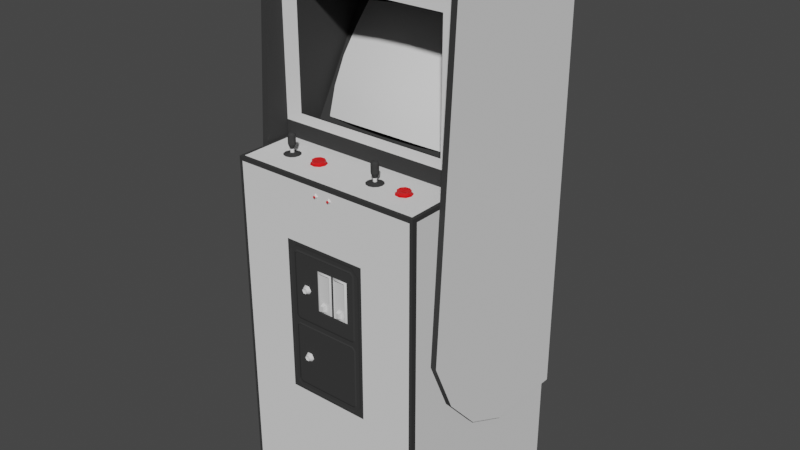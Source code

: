# Source: magic-deniro-70-hor.blend  (saved by Blender 2.93.20; exported with 4.5.12 LTS)
import bpy
from mathutils import Matrix  # noqa: F401  (used for matrix-valued properties, if any)

bpy.ops.wm.read_factory_settings(use_empty=True)
scene = bpy.context.scene
scene.name = 'Scene'

# ---- materials (node trees are filled in below, after node groups)
mat_denirosmagicblack = bpy.data.materials.new('denirosmagicblack')
mat_denirosmagicblack.use_transparent_shadow = False
mat_denirosmagicblack.roughness = 0.864
mat_denirosmagicblack.specular_intensity = 0.1425
mat_deniromagicred = bpy.data.materials.new('deniromagicred')
mat_deniromagicred.use_transparent_shadow = False
mat_deniromagicchrome = bpy.data.materials.new('deniromagicchrome')
mat_deniromagicchrome.use_transparent_shadow = False

# ---- node groups
ng_auto_smooth = bpy.data.node_groups.new('Auto Smooth', 'GeometryNodeTree')
_s = ng_auto_smooth.interface.new_socket(name='Geometry', in_out='OUTPUT', socket_type='NodeSocketGeometry')
_s = ng_auto_smooth.interface.new_socket(name='Geometry', in_out='INPUT', socket_type='NodeSocketGeometry')
_s = ng_auto_smooth.interface.new_socket(name='Angle', in_out='INPUT', socket_type='NodeSocketFloat')
_s.subtype = 'ANGLE'
_s.min_value = 0.0
_s.max_value = 3.142
ng_auto_smooth.is_modifier = True
_N = ng_auto_smooth.nodes; _L = ng_auto_smooth.links
n0 = _N.new('NodeGroupOutput'); n0.name = 'Group Output'; n0.location = (480, -100)
n1 = _N.new('NodeGroupInput'); n1.name = 'Group Input'; n1.location = (-420, -300)
n2 = _N.new('NodeGroupInput'); n2.name = 'Group Input.001'; n2.location = (-60, -100)
n3 = _N.new('GeometryNodeSetShadeSmooth'); n3.name = 'Set Shade Smooth'; n3.location = (120, -100)
n3.domain = 'EDGE'
n4 = _N.new('GeometryNodeSetShadeSmooth'); n4.name = 'Set Shade Smooth.001'; n4.location = (300, -100)
n5 = _N.new('GeometryNodeInputMeshEdgeAngle'); n5.name = 'Edge Angle'; n5.location = (-420, -220)
n6 = _N.new('GeometryNodeInputEdgeSmooth'); n6.name = 'Is Edge Smooth'; n6.location = (-60, -160)
n7 = _N.new('GeometryNodeInputShadeSmooth'); n7.name = 'Is Face Smooth'; n7.location = (-240, -340)
n8 = _N.new('FunctionNodeBooleanMath'); n8.name = 'Boolean Math'; n8.location = (-60, -220)
n9 = _N.new('FunctionNodeCompare'); n9.name = 'Compare'; n9.location = (-240, -180)
n9.operation = 'LESS_EQUAL'
_L.new(n5.outputs[0], n9.inputs[0])
_L.new(n4.outputs[0], n0.inputs[0])
_L.new(n1.outputs[1], n9.inputs[1])
_L.new(n9.outputs[0], n8.inputs[0])
_L.new(n7.outputs[0], n8.inputs[1])
_L.new(n2.outputs[0], n3.inputs[0])
_L.new(n6.outputs[0], n3.inputs[1])
_L.new(n3.outputs[0], n4.inputs[0])
_L.new(n8.outputs[0], n3.inputs[2])
n0.is_active_output = True

# ---- material node trees
mat_denirosmagicblack.use_nodes = True; mat_denirosmagicblack.node_tree.nodes.clear()
_N = mat_denirosmagicblack.node_tree.nodes; _L = mat_denirosmagicblack.node_tree.links
n0 = _N.new('ShaderNodeBsdfPrincipled'); n0.name = 'Principled BSDF'; n0.location = (10, 300)
n0.distribution = 'GGX'
n0.subsurface_method = 'BURLEY'
n0.inputs[0].default_value = (0.03968, 0.03968, 0.03968, 1.0)
n0.inputs[2].default_value = 0.864
n0.inputs[3].default_value = 1.45
n0.inputs[13].default_value = 0.1425
n0.inputs[27].default_value = (0.0, 0.0, 0.0, 1.0)
n0.inputs[28].default_value = 1.0
n1 = _N.new('ShaderNodeOutputMaterial'); n1.name = 'Material Output'; n1.location = (300, 300)
_L.new(n0.outputs[0], n1.inputs[0])
n1.is_active_output = True
mat_deniromagicred.use_nodes = True; mat_deniromagicred.node_tree.nodes.clear()
_N = mat_deniromagicred.node_tree.nodes; _L = mat_deniromagicred.node_tree.links
n0 = _N.new('ShaderNodeBsdfPrincipled'); n0.name = 'Principled BSDF'; n0.location = (10, 300)
n0.distribution = 'GGX'
n0.subsurface_method = 'BURLEY'
n0.inputs[0].default_value = (0.8, 0.0, 0.001717, 1.0)
n0.inputs[3].default_value = 1.45
n0.inputs[27].default_value = (0.0, 0.0, 0.0, 1.0)
n0.inputs[28].default_value = 1.0
n1 = _N.new('ShaderNodeOutputMaterial'); n1.name = 'Material Output'; n1.location = (300, 300)
_L.new(n0.outputs[0], n1.inputs[0])
n1.is_active_output = True
mat_deniromagicchrome.use_nodes = True; mat_deniromagicchrome.node_tree.nodes.clear()
_N = mat_deniromagicchrome.node_tree.nodes; _L = mat_deniromagicchrome.node_tree.links
n0 = _N.new('ShaderNodeBsdfPrincipled'); n0.name = 'Principled BSDF'; n0.location = (10, 300)
n0.distribution = 'GGX'
n0.subsurface_method = 'BURLEY'
n0.inputs[2].default_value = 0.05
n0.inputs[3].default_value = 1.45
n0.inputs[13].default_value = 0.95
n0.inputs[27].default_value = (0.0, 0.0, 0.0, 1.0)
n0.inputs[28].default_value = 1.0
n1 = _N.new('ShaderNodeOutputMaterial'); n1.name = 'Material Output'; n1.location = (300, 300)
_L.new(n0.outputs[0], n1.inputs[0])
n1.is_active_output = True

# ---- world
world_world = bpy.data.worlds.new('World'); scene.world = world_world
world_world.use_nodes = True; world_world.node_tree.nodes.clear()
_N = world_world.node_tree.nodes; _L = world_world.node_tree.links
n0 = _N.new('ShaderNodeOutputWorld'); n0.name = 'World Output'; n0.location = (300, 300)
n1 = _N.new('ShaderNodeBackground'); n1.name = 'Background'; n1.location = (10, 300)
n1.inputs[0].default_value = (0.05088, 0.05088, 0.05088, 1.0)
_L.new(n1.outputs[0], n0.inputs[0])
n0.is_active_output = True
world_world.color = (0.05088, 0.05088, 0.05088)
world_world.use_sun_shadow = False
world_world.sun_shadow_jitter_overblur = 0.0

# ---- meshes
me_magic_deniro_70_hor_001 = bpy.data.meshes.new('magic-deniro-70-hor.001')
me_magic_deniro_70_hor_001.from_pydata([(-0.1086, 0.1508, -0.09658), (-0.1136, 0.08197, -0.03779), (-0.0002687, 0.08533, -0.03107), (-0.0002688, -0.06752, 0.06215), (0.114, -0.07088, 0.05627), (0.1156, 0.008063, 0.01344), (-0.0002688, -0.1507, 0.0949), (0.1098, -0.154, 0.08903), (-0.222, 0.07273, -0.05543), (-0.2262, -0.001176, -0.005039), (-0.1153, 0.008063, 0.01344), (0.1081, 0.1508, -0.09658), (-0.0002687, 0.1534, -0.0907), (0.2265, -0.001176, -0.005039), (0.2223, 0.07273, -0.05543), (-0.2237, -0.08012, 0.03779), (-0.1136, -0.07088, 0.05543), (0.224, -0.08012, 0.03779), (-0.0002688, 0.01142, 0.02016), (-0.2153, -0.1624, 0.07139), (-0.1095, -0.154, 0.08903), (0.1131, 0.08197, -0.03695), (0.2156, -0.1624, 0.07139), (-0.2128, 0.1391, -0.1008), (0.2131, 0.1391, -0.1008)], [], [(10, 1, 8, 9), (20, 6, 3, 16), (5, 21, 2, 18), (17, 13, 5, 4), (10, 9, 15, 16), (3, 18, 10, 16), (14, 24, 11, 21), (20, 16, 15, 19), (2, 21, 11, 12), (0, 23, 8, 1), (17, 4, 7, 22), (2, 1, 10, 18), (7, 4, 3, 6), (5, 18, 3, 4), (2, 12, 0, 1), (14, 21, 5, 13)])
me_magic_deniro_70_hor_001.polygons.foreach_set('use_smooth', [True] * 16)
_uv = me_magic_deniro_70_hor_001.uv_layers.new(name='UVMap')
_uv.uv.foreach_set('vector', [0.2524, 0.5, 0.2524, 0.7476, 1.058e-05, 0.7476, 1.058e-05, 0.5, 0.2524, 1.058e-05, 0.5, 1.058e-05, 0.5, 0.2524, 0.2524, 0.2524, 0.7476, 0.5, 0.7476, 0.7476, 0.5, 0.7476, 0.5, 0.5, 1.0, 0.2524, 1.0, 0.5, 0.7476, 0.5, 0.7476, 0.2524, 0.2524, 0.5, 1.058e-05, 0.5, 1.058e-05, 0.2524, 0.2524, 0.2524, 0.5, 0.2524, 0.5, 0.5, 0.2524, 0.5, 0.2524, 0.2524, 1.0, 0.7476, 1.0, 1.0, 0.7476, 1.0, 0.7476, 0.7476, 0.2524, 1.058e-05, 0.2524, 0.2524, 1.058e-05, 0.2524, 1.058e-05, 1.058e-05, 0.5, 0.7476, 0.7476, 0.7476, 0.7476, 1.0, 0.5, 1.0, 0.2524, 1.0, 1.058e-05, 1.0, 1.058e-05, 0.7476, 0.2524, 0.7476, 1.0, 0.2524, 0.7476, 0.2524, 0.7476, 1.058e-05, 1.0, 1.058e-05, 0.5, 0.7476, 0.2524, 0.7476, 0.2524, 0.5, 0.5, 0.5, 0.7476, 1.058e-05, 0.7476, 0.2524, 0.5, 0.2524, 0.5, 1.058e-05, 0.7476, 0.5, 0.5, 0.5, 0.5, 0.2524, 0.7476, 0.2524, 0.5, 0.7476, 0.5, 1.0, 0.2524, 1.0, 0.2524, 0.7476, 1.0, 0.7476, 0.7476, 0.7476, 0.7476, 0.5, 1.0, 0.5])
me_magic_deniro_70_hor_001.use_remesh_fix_poles = True
me_magic_deniro_70_hor_001.use_remesh_preserve_attributes = False
me_magic_deniro_70_hor_001.update()
me_magic_deniro_70_hor_002 = bpy.data.meshes.new('magic-deniro-70-hor.002')
me_magic_deniro_70_hor_002.from_pydata([(-0.3058, 0.132, -2.98e-08), (-0.3058, 0.2672, 0.0), (-0.2495, 0.132, -2.98e-08), (-0.2495, -0.2501, -1.49e-08), (0.2452, 0.132, -2.98e-08), (0.2452, -0.2501, -1.49e-08), (0.309, 0.132, -2.98e-08), (0.309, 0.2672, 0.0), (-0.3058, -0.2812, 2.98e-08), (0.3081, -0.2812, 2.98e-08)], [], [(5, 3, 8, 9), (7, 1, 0, 2, 6), (2, 4, 6), (6, 4, 5, 9), (0, 8, 3, 2)])
me_magic_deniro_70_hor_002.polygons.foreach_set('use_smooth', [True] * 5)
_uv = me_magic_deniro_70_hor_002.uv_layers.new(name='UVMap')
_uv.uv.foreach_set('vector', [0.8962, 0.003006, 0.09117, 0.003006, 0.001008, 0.003006, 0.9992, 0.003006, 0.9992, 0.997, 0.001008, 0.997, 0.001008, 0.003006, 0.09254, 0.003006, 0.9992, 0.003006, 0.09254, 0.003006, 0.8962, 0.003006, 0.9992, 0.003006, 0.9992, 0.003006, 0.8962, 0.003006, 0.8962, 0.003006, 0.9992, 0.003006, 0.001008, 0.003006, 0.001008, 0.003006, 0.09117, 0.003006, 0.09254, 0.003006])
me_magic_deniro_70_hor_002.use_remesh_fix_poles = True
me_magic_deniro_70_hor_002.use_remesh_preserve_attributes = False
me_magic_deniro_70_hor_002.update()
me_magic_deniro_70_hor_003 = bpy.data.meshes.new('magic-deniro-70-hor.003')
me_magic_deniro_70_hor_003.from_pydata([(-0.2948, 0.008381, 0.3217), (-0.3049, -1.751e-05, 0.3049), (-0.3049, 0.6383, 0.2419), (-0.3049, 0.4787, 0.1697), (0.1361, 0.4292, 0.3217), (0.3099, 0.299, -0.3334), (0.3099, 0.299, -0.07559), (-0.3049, -1.754e-05, -0.3334), (0.3284, 1.744, -0.3334), (-0.3242, 0.6383, 0.2419), (0.3284, 1.744, 0.1772), (0.3099, -1.754e-05, -0.3334), (-0.131, 0.9154, 0.3217), (0.2998, 1.1, 0.3217), (0.3099, 1.1, 0.215), (-0.3049, 1.1, 0.3049), (0.2998, 1.113, 0.3116), (-0.3242, 0.299, -0.3334), (-0.3242, 0.299, -0.07559), (0.3284, 0.4787, 0.1697), (-0.2948, 1.114, 0.1319), (-0.3242, 1.744, -0.3334), (-0.3242, 1.744, 0.1772), (-0.131, 0.4292, 0.3217), (0.1361, 0.9154, 0.3217), (-0.2948, 1.1, 0.3217), (0.3284, 0.299, -0.3334), (0.2998, 0.008381, 0.3217), (0.3099, 1.1, 0.3049), (0.3099, -1.751e-05, 0.3049), (0.2998, 1.114, 0.1319), (-0.3049, 0.3628, 0.06299), (-0.3242, 0.3628, 0.06299), (-0.3242, 0.4787, 0.1697), (0.3284, 0.3628, 0.06299), (0.3099, 0.3628, 0.06299), (-0.3049, 0.299, -0.07559), (-0.3049, 0.299, -0.3334), (0.3284, 0.6383, 0.2419), (0.3099, 0.6383, 0.2419), (0.3099, 0.4787, 0.1697), (0.3284, 0.299, -0.07559), (-0.2948, 1.113, 0.3116), (-0.3049, 1.1, 0.215), (-0.3242, 1.709, -0.2984), (-0.3242, 1.709, 0.1442), (-0.3242, 0.334, -0.2984), (-0.3242, 0.334, -0.08326), (-0.3242, 0.3917, 0.04198), (-0.3242, 0.6448, 0.2064), (-0.3242, 0.4983, 0.1401), (0.3284, 1.709, -0.2984), (0.3284, 1.709, 0.1442), (0.3284, 0.3917, 0.04198), (0.3284, 0.334, -0.08326), (0.3284, 0.4983, 0.1401), (0.3284, 0.6448, 0.2064), (0.3284, 0.334, -0.2984)], [], [(14, 28, 29, 11, 5, 6, 35, 40, 39), (30, 20, 42, 16), (4, 23, 0, 27), (45, 44, 46, 47, 48, 50, 49), (52, 56, 55, 53, 54, 57, 51), (27, 13, 25, 0, 23, 12, 24, 4), (15, 43, 2, 3, 31, 36, 37, 7, 1), (44, 45, 22, 21), (47, 46, 17, 18), (46, 44, 21, 17), (48, 47, 18, 32), (45, 49, 9, 22), (49, 50, 33, 9), (50, 48, 32, 33), (52, 51, 8, 10), (54, 53, 34, 41), (53, 55, 19, 34), (56, 52, 10, 38), (57, 54, 41, 26), (51, 57, 26, 8), (55, 56, 38, 19)])
me_magic_deniro_70_hor_003.polygons.foreach_set('use_smooth', [True] * 21)
_uv = me_magic_deniro_70_hor_003.uv_layers.new(name='UVMap')
_uv.uv.foreach_set('vector', [0.9608, 0.0178, 0.9608, 0.0178, 0.9608, 0.0178, 0.9608, 0.0178, 0.9608, 0.0178, 0.9608, 0.0178, 0.9608, 0.0178, 0.9608, 0.0178, 0.9608, 0.0178, 0.9608, 0.0178, 0.9608, 0.0178, 0.9608, 0.0178, 0.9608, 0.0178, 0.9608, 0.0178, 0.9608, 0.0178, 0.9608, 0.0178, 0.9608, 0.0178, 0.9608, 0.0178, 0.9958, 0.6992, 0.02689, 0.9834, 0.009865, 0.6522, 0.04059, 0.4474, 0.1079, 0.2744, 0.2059, 0.1419, 0.9608, 0.9797, 0.2019, 0.8559, 0.1033, 0.7251, 0.03556, 0.5542, 0.004612, 0.3522, 0.02163, 0.02533, 0.9958, 0.3074, 0.9608, 0.0178, 0.9608, 0.0178, 0.9608, 0.0178, 0.9608, 0.0178, 0.9608, 0.0178, 0.9608, 0.0178, 0.9608, 0.0178, 0.9608, 0.0178, 0.9608, 0.0178, 0.9608, 0.0178, 0.9608, 0.0178, 0.9608, 0.0178, 0.9608, 0.0178, 0.9608, 0.0178, 0.9608, 0.0178, 0.9608, 0.0178, 0.9608, 0.0178, 0.9608, 0.0178, 0.9608, 0.0178, 0.9608, 0.0178, 0.9608, 0.0178, 0.9608, 0.0178, 0.9608, 0.0178, 0.9608, 0.0178, 0.9608, 0.0178, 0.9608, 0.0178, 0.9608, 0.0178, 0.9608, 0.0178, 0.9608, 0.0178, 0.9608, 0.0178, 0.9608, 0.0178, 0.9608, 0.0178, 0.9608, 0.0178, 0.9608, 0.0178, 0.9608, 0.0178, 0.9608, 0.0178, 0.9608, 0.0178, 0.9608, 0.0178, 0.9608, 0.0178, 0.9608, 0.0178, 0.9608, 0.0178, 0.9608, 0.0178, 0.9608, 0.0178, 0.9608, 0.0178, 0.9608, 0.0178, 0.9608, 0.0178, 0.9608, 0.0178, 0.9608, 0.0178, 0.9608, 0.0178, 0.9608, 0.0178, 0.9608, 0.0178, 0.9608, 0.0178, 0.9608, 0.0178, 0.9608, 0.0178, 0.9608, 0.0178, 0.9608, 0.0178, 0.9608, 0.0178, 0.9608, 0.0178, 0.9608, 0.0178, 0.9608, 0.0178, 0.9608, 0.0178, 0.9608, 0.0178, 0.9608, 0.0178, 0.9608, 0.0178, 0.9608, 0.0178, 0.9608, 0.0178, 0.9608, 0.0178, 0.9608, 0.0178, 0.9608, 0.0178, 0.9608, 0.0178, 0.9608, 0.0178, 0.9608, 0.0178, 0.9608, 0.0178])
me_magic_deniro_70_hor_003.use_remesh_fix_poles = True
me_magic_deniro_70_hor_003.use_remesh_preserve_attributes = False
me_magic_deniro_70_hor_003.update()
me_magic_deniro_70_hor_004 = bpy.data.meshes.new('magic-deniro-70-hor.004')
me_magic_deniro_70_hor_004.from_pydata([(-0.3049, 0.6383, 0.2419), (-0.3049, 0.4787, 0.1697), (0.3099, 0.299, -0.3334), (0.3099, 0.299, -0.07559), (-0.3242, 0.6383, 0.2419), (0.3284, 1.744, 0.1772), (0.2998, 1.113, 0.3116), (-0.2948, 1.113, 0.2142), (-0.3242, 0.299, -0.3334), (-0.3242, 0.299, -0.07559), (0.3284, 0.4787, 0.1697), (-0.2948, 1.114, 0.1319), (-0.3242, 1.744, 0.1772), (0.3099, 1.731, 0.1781), (0.3099, 1.114, 0.1319), (0.3284, 0.299, -0.3334), (0.3099, 1.113, 0.2142), (0.01764, 0.8432, 0.3233), (0.3284, 1.113, 0.2142), (-0.3049, 1.113, 0.2142), (-0.07895, 1.124, 0.2226), (-0.09826, 1.119, 0.2226), (0.1906, 1.124, 0.2402), (0.2007, 1.119, 0.2226), (0.2998, 1.113, 0.2142), (-0.1176, 1.124, 0.2158), (-0.08315, 1.124, 0.2352), (0.2158, 1.124, 0.21), (0.2041, 1.124, 0.2032), (0.2158, 1.124, 0.2352), (0.2209, 1.124, 0.2226), (0.1906, 1.124, 0.2049), (-0.0949, 1.124, 0.2427), (-0.06467, 0.7752, 0.3259), (-0.06971, 0.5451, 0.3317), (-0.0949, 1.124, 0.2032), (-0.05711, 0.7878, 0.3217), (-0.3049, 0.3628, 0.06299), (-0.3242, 0.3628, 0.06299), (-0.3242, 0.4787, 0.1697), (0.3284, 0.3628, 0.06299), (0.3099, 0.3628, 0.06299), (-0.3049, 0.299, -0.07559), (0.3284, 0.6383, 0.2419), (0.3099, 0.6383, 0.2419), (0.3099, 0.4787, 0.1697), (0.3284, 0.299, -0.07559), (-0.04955, 0.5526, 0.3217), (-0.05711, 0.566, 0.3217), (-0.05543, 0.5526, 0.3317), (-0.06047, 0.5451, 0.3317), (-0.05711, 0.54, 0.3217), (0.2158, 1.116, 0.2352), (-0.1176, 1.124, 0.2293), (-0.1176, 1.116, 0.2158), (-0.1083, 1.124, 0.2402), (-0.3242, 1.113, 0.2142), (-0.06047, 0.7668, 0.3317), (-0.05711, 0.7626, 0.3217), (-0.005039, 0.7315, 0.3242), (-0.00252, 0.7365, 0.3351), (0.05123, 0.7315, 0.3242), (0.05459, 0.7365, 0.3351), (0.1822, 1.116, 0.2158), (0.1822, 1.124, 0.2158), (0.1822, 1.124, 0.2293), (0.2209, 1.116, 0.2226), (0.2158, 1.116, 0.21), (0.2041, 1.116, 0.2032), (-0.08315, 1.124, 0.21), (-0.1083, 1.124, 0.2049), (-0.005039, 0.755, 0.3242), (0.009238, 0.755, 0.3242), (0.006719, 0.7525, 0.3351), (0.006719, 0.7365, 0.3351), (0.05123, 0.755, 0.3242), (0.06635, 0.755, 0.3242), (0.02436, 1.076, 0.3284), (0.02856, 1.072, 0.3284), (-0.01848, 1.08, 0.3284), (-0.01848, 1.072, 0.3284), (-0.05543, 0.7752, 0.3317), (-0.06971, 0.7827, 0.3317), (-0.06047, 0.7827, 0.3317), (-0.07223, 0.566, 0.3217), (-0.07979, 0.5526, 0.3217), (-0.09826, 0.8911, 0.3217), (-0.3049, 1.113, 0.3217), (0.1058, 0.6828, 0.3233), (-0.2948, 1.113, 0.3116), (0.0991, 0.6752, 0.3233), (-0.1083, 1.116, 0.2049), (0.3099, 1.744, 0.1772), (-0.07979, 0.7752, 0.3217), (-0.07223, 0.7626, 0.3217), (-0.02184, 0.8499, 0.3217), (0.02352, 0.8466, 0.3259), (0.02772, 0.7231, 0.3217), (0.02772, 0.8499, 0.3217), (0.01008, 0.7315, 0.3242), (0.06635, 0.7315, 0.3242), (-0.1083, 0.881, 0.3217), (-0.02184, 0.7231, 0.3225), (0.0991, 0.886, 0.3233), (-0.09574, 0.886, 0.3233), (0.1016, 0.8911, 0.3217), (-0.3049, 1.114, 0.1319), (-0.09574, 0.6752, 0.3233), (0.1016, 0.6702, 0.3217), (0.1117, 0.6794, 0.3217), (-0.07223, 0.54, 0.3217), (0.2041, 1.124, 0.2427), (0.03947, 0.7273, 0.3267), (0.08399, 0.8508, 0.3217), (0.08399, 0.7231, 0.3217), (0.03779, 1.076, 0.3217), (-0.01848, 1.067, 0.3217), (-0.01428, 1.076, 0.3259), (-0.009238, 1.076, 0.3217), (0.02856, 1.08, 0.3259), (0.02856, 1.085, 0.3217), (-0.01848, 1.072, 0.3259), (0.02856, 1.072, 0.3259), (0.02016, 1.076, 0.3217), (0.02856, 1.067, 0.3217), (-0.02268, 1.076, 0.3259), (-0.01848, 1.08, 0.3259), (-0.06971, 0.7668, 0.3317), (-0.06467, 0.5526, 0.3259), (-0.1033, 0.8785, 0.3233), (-0.1033, 0.6828, 0.3233), (-0.1083, 0.6794, 0.3217), (0.1058, 0.8785, 0.3233), (0.1117, 0.881, 0.3217), (0.03443, 0.8508, 0.3217), (0.03443, 0.7231, 0.3225), (-0.09826, 0.902, 0.3217), (0.1016, 0.902, 0.3217), (0.1277, 0.881, 0.3225), (-0.09826, 0.9079, 0.3225), (-0.1243, 0.881, 0.3225), (0.1016, 0.907, 0.3225), (0.1277, 0.4636, 0.3225), (0.1226, 0.4636, 0.3217), (0.1016, 0.4426, 0.3217), (-0.1193, 0.4636, 0.3217), (-0.1243, 0.4636, 0.3225), (-0.1193, 0.881, 0.3217), (-0.1041, 0.4644, 0.3233), (-0.1083, 0.4636, 0.3217), (0.1117, 0.4636, 0.3217), (-0.1041, 0.645, 0.3233), (-0.1083, 0.6467, 0.3217), (0.1075, 0.4653, 0.3233), (0.09994, 0.6534, 0.3233), (0.1075, 0.6458, 0.3233), (-0.09826, 0.4375, 0.3225), (-0.09826, 0.4426, 0.3217), (0.1016, 0.4375, 0.3225), (-0.09826, 0.4535, 0.3217), (0.1016, 0.4535, 0.3217), (0.09994, 0.4577, 0.3233), (-0.09658, 0.4577, 0.3233), (0.1117, 0.6467, 0.3217), (0.1016, 0.6568, 0.3217), (-0.09658, 0.6534, 0.3233), (-0.09826, 0.6568, 0.3217), (-0.01848, 1.085, 0.3217), (-0.02772, 1.076, 0.3217), (0.05459, 0.7525, 0.3351), (0.06383, 0.7365, 0.3351), (-0.00252, 0.7525, 0.3351), (0.06383, 0.7525, 0.3351), (-0.07391, 0.5526, 0.3317), (-0.06971, 0.561, 0.3317), (-0.07391, 0.7752, 0.3317), (-0.07223, 0.7878, 0.3217), (-0.06047, 0.561, 0.3317), (-0.04955, 0.7752, 0.3217), (-0.0168, 0.8457, 0.3259), (-0.01176, 0.7307, 0.325), (0.22, 1.114, 0.2385), (0.2049, 1.114, 0.2469), (0.1906, 1.116, 0.2049), (0.2049, 1.114, 0.1982), (0.22, 1.114, 0.2066), (-0.07979, 1.114, 0.2385), (-0.07391, 1.114, 0.2226), (-0.07895, 1.116, 0.2226), (-0.08315, 1.116, 0.21), (0.2041, 1.116, 0.2427), (0.1906, 1.116, 0.2402), (0.1881, 1.114, 0.2444), (0.1772, 1.114, 0.231), (-0.0949, 1.116, 0.2427), (-0.1083, 1.116, 0.2402), (-0.1109, 1.114, 0.2444), (-0.1218, 1.114, 0.231), (-0.08315, 1.116, 0.2352), (-0.09406, 1.114, 0.2469), (0.1881, 1.114, 0.2016), (0.1822, 1.116, 0.2293), (0.1772, 1.114, 0.2142), (-0.1176, 1.116, 0.2293), (-0.1218, 1.114, 0.2142), (-0.1109, 1.114, 0.2016), (-0.0949, 1.116, 0.2032), (-0.07979, 1.114, 0.2066), (0.2259, 1.114, 0.2226), (-0.09406, 1.114, 0.1982), (-0.01596, 0.7273, 0.3267), (0.02268, 0.7273, 0.3259), (0.01848, 0.7307, 0.325), (-0.01092, 0.8432, 0.3242), (0.07895, 0.8466, 0.3259), (0.04451, 0.8432, 0.3242), (-0.01428, 1.076, 0.3284), (0.02856, 1.08, 0.3284), (0.03359, 1.076, 0.3259), (0.03359, 1.076, 0.3284), (0.02436, 1.076, 0.3259), (-0.02268, 1.076, 0.3284), (0.03947, 0.8466, 0.3259), (0.04367, 0.7307, 0.325), (0.07391, 0.8432, 0.3233), (0.07391, 0.7307, 0.3242), (0.07811, 0.7273, 0.3259), (-0.2948, 0.008381, 0.3217), (-0.3049, -1.751e-05, 0.3049), (0.1361, 0.4292, 0.3217), (-0.3049, -1.754e-05, -0.3334), (0.3284, 1.744, -0.3334), (0.3099, -1.754e-05, -0.3334), (-0.131, 0.9154, 0.3217), (0.2998, 1.1, 0.3217), (0.3099, 1.1, 0.215), (-0.3049, 1.1, 0.215), (-0.3049, 1.1, 0.3049), (-0.3242, 1.744, -0.3334), (-0.3049, -1.751e-05, 0.3217), (-0.3049, 1.712, 0.1319), (-0.2486, 1.479, -0.1293), (-0.131, 0.4292, 0.3217), (0.1361, 0.9154, 0.3217), (-0.2486, 1.576, 0.1319), (-0.2486, 1.194, 0.1319), (0.2461, 1.576, 0.1319), (0.2461, 1.479, -0.1293), (0.2461, 1.194, 0.1319), (0.2461, 1.156, 0.05795), (0.3099, 1.712, 0.1319), (-0.3049, 1.163, 0.1319), (-0.2486, 1.156, 0.05795), (0.3091, 1.163, 0.1319), (-0.2948, 1.1, 0.3217), (0.3099, 1.113, 0.3217), (0.2998, 0.008381, 0.3217), (0.3099, 1.1, 0.3049), (-0.3049, 1.744, -0.3334), (0.3099, -1.751e-05, 0.3217), (-0.3049, 1.744, 0.1772), (0.2998, 1.114, 0.1319), (-0.3049, 0.299, -0.3334), (-0.09826, 0.6702, 0.3217), (-0.3049, 1.731, 0.1781), (0.1226, 0.881, 0.3217), (0.3099, -1.751e-05, 0.3049), (0.3099, 0.299, -0.3334), (0.3099, 1.744, -0.3334), (0.3284, 1.731, 0.178), (-0.3242, 1.1, 0.2149), (0.3284, 1.1, 0.2149), (-0.3242, 1.731, 0.178), (-0.2007, 1.145, 0.2092), (-0.1949, 1.145, 0.2108), (-0.1906, 1.145, 0.215), (-0.189, 1.145, 0.2209), (-0.1906, 1.145, 0.2267), (-0.1949, 1.145, 0.231), (-0.2007, 1.145, 0.2326), (-0.2066, 1.145, 0.231), (-0.2109, 1.145, 0.2267), (-0.2124, 1.145, 0.2209), (-0.2109, 1.145, 0.215), (-0.2066, 1.145, 0.2108), (-0.2007, 1.13, 0.215), (-0.1978, 1.13, 0.2158), (-0.1956, 1.13, 0.2179), (-0.1948, 1.13, 0.2209), (-0.1956, 1.13, 0.2238), (-0.1978, 1.13, 0.226), (-0.2007, 1.13, 0.2268), (-0.2037, 1.13, 0.226), (-0.2059, 1.13, 0.2238), (-0.2067, 1.13, 0.2209), (-0.2059, 1.13, 0.2179), (-0.2037, 1.13, 0.2158), (-0.2007, 1.119, 0.215), (-0.1978, 1.119, 0.2158), (-0.1956, 1.119, 0.2179), (-0.1948, 1.119, 0.2209), (-0.1956, 1.119, 0.2238), (-0.1978, 1.119, 0.226), (-0.2007, 1.119, 0.2268), (-0.2037, 1.119, 0.226), (-0.2059, 1.119, 0.2238), (-0.2067, 1.119, 0.2209), (-0.2059, 1.119, 0.2179), (-0.2037, 1.119, 0.2158), (-0.2007, 1.177, 0.216), (-0.2007, 1.17, 0.2092), (-0.2007, 1.176, 0.2131), (-0.2007, 1.173, 0.2107), (-0.1983, 1.177, 0.2166), (-0.1949, 1.17, 0.2108), (-0.1968, 1.176, 0.2141), (-0.1957, 1.173, 0.2121), (-0.1965, 1.177, 0.2184), (-0.1906, 1.17, 0.215), (-0.194, 1.176, 0.217), (-0.1919, 1.173, 0.2158), (-0.1958, 1.177, 0.2209), (-0.189, 1.17, 0.2209), (-0.1929, 1.176, 0.2209), (-0.1906, 1.173, 0.2209), (-0.1965, 1.177, 0.2233), (-0.1906, 1.17, 0.2267), (-0.194, 1.176, 0.2248), (-0.1919, 1.173, 0.226), (-0.1983, 1.177, 0.2251), (-0.1949, 1.17, 0.231), (-0.1968, 1.176, 0.2277), (-0.1957, 1.173, 0.2297), (-0.2007, 1.177, 0.2258), (-0.2007, 1.17, 0.2326), (-0.2007, 1.176, 0.2287), (-0.2007, 1.173, 0.231), (-0.2032, 1.177, 0.2251), (-0.2066, 1.17, 0.231), (-0.2046, 1.176, 0.2277), (-0.2058, 1.173, 0.2297), (-0.205, 1.177, 0.2233), (-0.2109, 1.17, 0.2267), (-0.2075, 1.176, 0.2248), (-0.2095, 1.173, 0.226), (-0.2057, 1.177, 0.2209), (-0.2124, 1.17, 0.2209), (-0.2085, 1.176, 0.2209), (-0.2109, 1.173, 0.2209), (-0.205, 1.177, 0.2184), (-0.2109, 1.17, 0.215), (-0.2075, 1.176, 0.217), (-0.2095, 1.173, 0.2158), (-0.2032, 1.177, 0.2166), (-0.2066, 1.17, 0.2108), (-0.2046, 1.176, 0.2141), (-0.2058, 1.173, 0.2121), (-0.1909, 1.143, 0.2152), (-0.1951, 1.143, 0.2111), (-0.2106, 1.143, 0.2152), (-0.2121, 1.143, 0.2209), (-0.2106, 1.143, 0.2266), (-0.2064, 1.143, 0.2307), (-0.2007, 1.143, 0.2322), (-0.1951, 1.143, 0.2307), (-0.1909, 1.143, 0.2266), (-0.1894, 1.143, 0.2209), (-0.2007, 1.143, 0.2095), (-0.2064, 1.143, 0.2111), (-0.1952, 1.172, 0.2113), (-0.2007, 1.172, 0.2098), (-0.1912, 1.172, 0.2154), (-0.1897, 1.172, 0.2209), (-0.1912, 1.172, 0.2264), (-0.1952, 1.172, 0.2305), (-0.2007, 1.172, 0.2319), (-0.2063, 1.172, 0.2305), (-0.2103, 1.172, 0.2264), (-0.2118, 1.172, 0.2209), (-0.2103, 1.172, 0.2154), (-0.2063, 1.172, 0.2113), (-0.1962, 1.174, 0.213), (-0.2007, 1.174, 0.2117), (-0.1928, 1.174, 0.2163), (-0.1916, 1.174, 0.2209), (-0.1928, 1.174, 0.2255), (-0.1962, 1.174, 0.2288), (-0.2007, 1.174, 0.23), (-0.2053, 1.174, 0.2288), (-0.2086, 1.174, 0.2255), (-0.2099, 1.174, 0.2209), (-0.2086, 1.174, 0.2163), (-0.2053, 1.174, 0.213), (-0.1974, 1.177, 0.2151), (-0.2007, 1.177, 0.2142), (-0.1949, 1.177, 0.2175), (-0.194, 1.177, 0.2209), (-0.1949, 1.177, 0.2242), (-0.1974, 1.177, 0.2267), (-0.2007, 1.177, 0.2276), (-0.2041, 1.177, 0.2267), (-0.2065, 1.177, 0.2242), (-0.2074, 1.177, 0.2209), (-0.2065, 1.177, 0.2175), (-0.2041, 1.177, 0.2151), (-0.2007, 1.114, 0.1949), (-0.1877, 1.114, 0.1984), (-0.1782, 1.114, 0.2079), (-0.1748, 1.114, 0.2209), (-0.1782, 1.114, 0.2339), (-0.1877, 1.114, 0.2434), (-0.2007, 1.114, 0.2468), (-0.2137, 1.114, 0.2434), (-0.2232, 1.114, 0.2339), (-0.2267, 1.114, 0.2209), (-0.2232, 1.114, 0.2079), (-0.2137, 1.114, 0.1984), (-0.2007, 1.177, 0.2209), (0.1008, 1.145, 0.2092), (0.1066, 1.145, 0.2108), (0.1109, 1.145, 0.215), (0.1125, 1.145, 0.2209), (0.1109, 1.145, 0.2267), (0.1066, 1.145, 0.231), (0.1008, 1.145, 0.2326), (0.09493, 1.145, 0.231), (0.09065, 1.145, 0.2267), (0.08909, 1.145, 0.2209), (0.09065, 1.145, 0.215), (0.09493, 1.145, 0.2108), (0.1008, 1.13, 0.215), (0.1037, 1.13, 0.2158), (0.1059, 1.13, 0.2179), (0.1067, 1.13, 0.2209), (0.1059, 1.13, 0.2238), (0.1037, 1.13, 0.226), (0.1008, 1.13, 0.2268), (0.09782, 1.13, 0.226), (0.09565, 1.13, 0.2238), (0.09486, 1.13, 0.2209), (0.09565, 1.13, 0.2179), (0.09782, 1.13, 0.2158), (0.1008, 1.119, 0.215), (0.1037, 1.119, 0.2158), (0.1059, 1.119, 0.2179), (0.1067, 1.119, 0.2209), (0.1059, 1.119, 0.2238), (0.1037, 1.119, 0.226), (0.1008, 1.119, 0.2268), (0.09782, 1.119, 0.226), (0.09565, 1.119, 0.2238), (0.09486, 1.119, 0.2209), (0.09565, 1.119, 0.2179), (0.09782, 1.119, 0.2158), (0.1008, 1.177, 0.216), (0.1008, 1.17, 0.2092), (0.1008, 1.176, 0.2131), (0.1008, 1.173, 0.2107), (0.1032, 1.177, 0.2166), (0.1066, 1.17, 0.2108), (0.1047, 1.176, 0.2141), (0.1059, 1.173, 0.2121), (0.105, 1.177, 0.2184), (0.1109, 1.17, 0.215), (0.1076, 1.176, 0.217), (0.1096, 1.173, 0.2158), (0.1057, 1.177, 0.2209), (0.1125, 1.17, 0.2209), (0.1086, 1.176, 0.2209), (0.1109, 1.173, 0.2209), (0.105, 1.177, 0.2233), (0.1109, 1.17, 0.2267), (0.1076, 1.176, 0.2248), (0.1096, 1.173, 0.226), (0.1032, 1.177, 0.2251), (0.1066, 1.17, 0.231), (0.1047, 1.176, 0.2277), (0.1059, 1.173, 0.2297), (0.1008, 1.177, 0.2258), (0.1008, 1.17, 0.2326), (0.1008, 1.176, 0.2287), (0.1008, 1.173, 0.231), (0.09832, 1.177, 0.2251), (0.09493, 1.17, 0.231), (0.09687, 1.176, 0.2277), (0.09571, 1.173, 0.2297), (0.09652, 1.177, 0.2233), (0.09065, 1.17, 0.2267), (0.09401, 1.176, 0.2248), (0.092, 1.173, 0.226), (0.09586, 1.177, 0.2209), (0.08909, 1.17, 0.2209), (0.09297, 1.176, 0.2209), (0.09064, 1.173, 0.2209), (0.09652, 1.177, 0.2184), (0.09065, 1.17, 0.215), (0.09401, 1.176, 0.217), (0.092, 1.173, 0.2158), (0.09832, 1.177, 0.2166), (0.09493, 1.17, 0.2108), (0.09687, 1.176, 0.2141), (0.09571, 1.173, 0.2121), (0.1106, 1.143, 0.2152), (0.1065, 1.143, 0.2111), (0.09095, 1.143, 0.2152), (0.08943, 1.143, 0.2209), (0.09095, 1.143, 0.2266), (0.09511, 1.143, 0.2307), (0.1008, 1.143, 0.2322), (0.1065, 1.143, 0.2307), (0.1106, 1.143, 0.2266), (0.1121, 1.143, 0.2209), (0.1008, 1.143, 0.2095), (0.09511, 1.143, 0.2111), (0.1063, 1.172, 0.2113), (0.1008, 1.172, 0.2098), (0.1104, 1.172, 0.2154), (0.1118, 1.172, 0.2209), (0.1104, 1.172, 0.2264), (0.1063, 1.172, 0.2305), (0.1008, 1.172, 0.2319), (0.09526, 1.172, 0.2305), (0.09121, 1.172, 0.2264), (0.08973, 1.172, 0.2209), (0.09121, 1.172, 0.2154), (0.09526, 1.172, 0.2113), (0.1054, 1.174, 0.213), (0.1008, 1.174, 0.2117), (0.1087, 1.174, 0.2163), (0.1099, 1.174, 0.2209), (0.1087, 1.174, 0.2255), (0.1054, 1.174, 0.2288), (0.1008, 1.174, 0.23), (0.09621, 1.174, 0.2288), (0.09287, 1.174, 0.2255), (0.09164, 1.174, 0.2209), (0.09287, 1.174, 0.2163), (0.09621, 1.174, 0.213), (0.1041, 1.177, 0.2151), (0.1008, 1.177, 0.2142), (0.1066, 1.177, 0.2175), (0.1075, 1.177, 0.2209), (0.1066, 1.177, 0.2242), (0.1041, 1.177, 0.2267), (0.1008, 1.177, 0.2276), (0.09743, 1.177, 0.2267), (0.09497, 1.177, 0.2242), (0.09407, 1.177, 0.2209), (0.09497, 1.177, 0.2175), (0.09743, 1.177, 0.2151), (0.1008, 1.114, 0.1949), (0.1138, 1.114, 0.1984), (0.1233, 1.114, 0.2079), (0.1267, 1.114, 0.2209), (0.1233, 1.114, 0.2339), (0.1138, 1.114, 0.2434), (0.1008, 1.114, 0.2468), (0.0878, 1.114, 0.2434), (0.0783, 1.114, 0.2339), (0.07482, 1.114, 0.2209), (0.0783, 1.114, 0.2079), (0.0878, 1.114, 0.1984), (0.1008, 1.177, 0.2209)], [], [(54, 91, 205, 204), (141, 139, 136, 137), (180, 212, 17, 213), (161, 160, 150, 153), (82, 83, 36, 176), (58, 178, 81, 57), (9, 8, 262, 42), (54, 203, 53, 25), (194, 198, 26, 32), (69, 20, 188, 189), (107, 130, 131, 263), (119, 220, 77, 217), (17, 212, 211, 96), (264, 272, 56, 19), (20, 69, 21), (65, 22, 23), (45, 10, 43, 44), (183, 68, 184, 200), (165, 166, 152, 151), (25, 53, 21), (32, 26, 21), (27, 28, 23), (29, 30, 23), (101, 129, 104, 86), (31, 64, 23), (29, 111, 190, 52), (49, 177, 128), (82, 175, 33), (35, 70, 21), (48, 84, 174, 177), (85, 110, 34, 173), (121, 117, 216, 80), (55, 53, 203, 195), (19, 7, 11, 106), (27, 30, 66, 67), (3, 2, 15, 46), (16, 14, 261, 24), (31, 28, 68, 183), (80, 221, 125, 121), (74, 73, 171, 60), (83, 81, 178, 36), (236, 270, 4, 0), (63, 201, 65, 64), (64, 31, 183, 63), (122, 218, 219, 78), (22, 65, 201, 191), (171, 73, 72, 71), (170, 100, 76, 172), (181, 208, 66, 52), (0, 4, 39, 1), (3, 46, 40, 41), (269, 13, 16, 18), (25, 70, 91, 54), (161, 162, 159, 160), (203, 54, 204, 197), (223, 225, 224, 215), (78, 77, 220, 122), (175, 82, 176, 93), (169, 75, 61, 62), (169, 172, 76, 75), (195, 203, 197, 196), (90, 107, 263, 108), (87, 19, 236, 237), (87, 255, 6), (88, 109, 133, 132), (6, 89, 87), (156, 158, 144, 157), (127, 57, 33), (34, 50, 128), (81, 83, 33), (79, 216, 117, 126), (80, 216, 79, 221), (20, 26, 198, 188), (10, 45, 41, 40), (222, 214, 113, 134), (214, 226, 114, 113), (173, 34, 128), (115, 120, 119, 218), (169, 62, 170, 172), (200, 202, 63, 183), (52, 190, 182, 181), (146, 145, 147, 140), (163, 155, 153, 150), (129, 101, 131, 130), (177, 49, 47, 48), (199, 186, 198, 194), (207, 209, 206, 189), (53, 55, 21), (22, 111, 23), (174, 173, 128), (78, 219, 217, 77), (118, 167, 126, 117), (50, 49, 128), (192, 182, 190, 191), (177, 174, 128), (120, 123, 220, 119), (222, 112, 223, 215), (218, 122, 124, 115), (121, 125, 168, 116), (167, 168, 125, 126), (122, 220, 123, 124), (95, 102, 210, 179), (96, 211, 97, 98), (117, 121, 116, 118), (144, 158, 142, 143), (136, 139, 140, 147), (126, 125, 221, 79), (146, 156, 157, 145), (50, 34, 110, 51), (51, 47, 49, 50), (151, 152, 149, 148), (188, 198, 186, 187), (164, 166, 165, 154), (235, 271, 18, 16), (180, 213, 179, 210), (149, 159, 162, 148), (104, 103, 105, 86), (103, 132, 133, 105), (64, 65, 23), (35, 69, 189, 206), (70, 25, 21), (30, 27, 23), (28, 31, 23), (26, 20, 21), (55, 32, 21), (111, 29, 23), (32, 55, 195, 194), (69, 35, 21), (112, 226, 225, 223), (134, 135, 112, 222), (67, 66, 208, 185), (187, 207, 189, 188), (196, 199, 194, 195), (68, 67, 185, 184), (74, 99, 72, 73), (201, 63, 202, 193), (109, 88, 90, 108), (209, 205, 91, 206), (173, 174, 84, 85), (93, 94, 127, 175), (171, 71, 59, 60), (163, 164, 154, 155), (191, 201, 193, 192), (226, 214, 224, 225), (92, 260, 264, 13), (1, 39, 38, 37), (9, 42, 37, 38), (206, 91, 70, 35), (218, 119, 217, 219), (111, 22, 191, 190), (52, 66, 30, 29), (67, 68, 28, 27), (179, 96, 98, 95), (143, 142, 138, 265), (251, 240, 264, 19, 106), (247, 249, 248, 246), (19, 87, 89, 7), (253, 251, 106, 11, 14), (267, 268, 231, 15), (228, 239, 87, 237), (256, 227, 239, 259), (268, 258, 260, 92), (267, 15, 2), (257, 255, 259, 266), (19, 56, 270, 236), (258, 268, 267, 262), (238, 258, 262, 8), (262, 267, 2), (11, 261, 14), (264, 240, 250, 13), (231, 268, 92, 5), (245, 252, 241, 244), (249, 252, 245, 248), (2, 232, 230, 262), (229, 243, 233, 242), (258, 238, 12, 260), (257, 235, 16, 255), (255, 87, 254, 234), (241, 252, 249, 247), (247, 246, 244, 241), (87, 239, 227, 254), (24, 6, 255, 16), (13, 250, 253, 14, 16), (234, 256, 259, 255), (44, 43, 271, 235), (5, 92, 13, 269), (260, 12, 272, 264), (137, 265, 138, 141), (74, 60, 59, 99), (61, 100, 170, 62), (57, 127, 94, 58), (57, 81, 33), (83, 82, 33), (175, 127, 33), (211, 210, 102, 97), (112, 135, 114, 226), (210, 211, 212, 180), (284, 354, 310, 273), (275, 318, 322, 276), (276, 322, 326, 277), (277, 326, 330, 278), (278, 330, 334, 279), (279, 334, 338, 280), (280, 338, 342, 281), (281, 342, 346, 282), (282, 346, 350, 283), (283, 350, 354, 284), (273, 310, 314, 274), (274, 314, 318, 275), (358, 357, 287, 286), (287, 288, 300, 299), (360, 359, 295, 294), (361, 360, 294, 293), (362, 361, 293, 292), (363, 362, 292, 291), (364, 363, 291, 290), (365, 364, 290, 289), (366, 365, 289, 288), (368, 367, 285, 296), (367, 358, 286, 285), (357, 366, 288, 287), (359, 368, 296, 295), (297, 298, 406, 405), (294, 295, 307, 306), (291, 292, 304, 303), (288, 289, 301, 300), (295, 296, 308, 307), (285, 286, 298, 297), (292, 293, 305, 304), (289, 290, 302, 301), (296, 285, 297, 308), (286, 287, 299, 298), (293, 294, 306, 305), (290, 291, 303, 302), (369, 370, 312, 316), (381, 382, 311, 315), (393, 394, 309, 313), (371, 369, 316, 320), (383, 381, 315, 319), (395, 393, 313, 317), (372, 371, 320, 324), (384, 383, 319, 323), (396, 395, 317, 321), (373, 372, 324, 328), (385, 384, 323, 327), (397, 396, 321, 325), (374, 373, 328, 332), (386, 385, 327, 331), (398, 397, 325, 329), (375, 374, 332, 336), (387, 386, 331, 335), (399, 398, 329, 333), (376, 375, 336, 340), (388, 387, 335, 339), (400, 399, 333, 337), (377, 376, 340, 344), (389, 388, 339, 343), (401, 400, 337, 341), (378, 377, 344, 348), (390, 389, 343, 347), (402, 401, 341, 345), (379, 378, 348, 352), (391, 390, 347, 351), (403, 402, 345, 349), (380, 379, 352, 356), (392, 391, 351, 355), (404, 403, 349, 353), (370, 380, 356, 312), (382, 392, 355, 311), (394, 404, 353, 309), (417, 345, 341), (283, 284, 368, 359), (275, 276, 366, 357), (273, 274, 358, 367), (284, 273, 367, 368), (276, 277, 365, 366), (277, 278, 364, 365), (278, 279, 363, 364), (279, 280, 362, 363), (280, 281, 361, 362), (281, 282, 360, 361), (282, 283, 359, 360), (274, 275, 357, 358), (310, 354, 380, 370), (354, 350, 379, 380), (350, 346, 378, 379), (346, 342, 377, 378), (342, 338, 376, 377), (338, 334, 375, 376), (334, 330, 374, 375), (330, 326, 373, 374), (326, 322, 372, 373), (322, 318, 371, 372), (318, 314, 369, 371), (314, 310, 370, 369), (312, 356, 392, 382), (356, 352, 391, 392), (352, 348, 390, 391), (348, 344, 389, 390), (344, 340, 388, 389), (340, 336, 387, 388), (336, 332, 386, 387), (332, 328, 385, 386), (328, 324, 384, 385), (324, 320, 383, 384), (320, 316, 381, 383), (316, 312, 382, 381), (311, 355, 404, 394), (355, 351, 403, 404), (351, 347, 402, 403), (347, 343, 401, 402), (343, 339, 400, 401), (339, 335, 399, 400), (335, 331, 398, 399), (331, 327, 397, 398), (327, 323, 396, 397), (323, 319, 395, 396), (319, 315, 393, 395), (315, 311, 394, 393), (337, 417, 341), (304, 305, 413, 412), (301, 302, 410, 409), (308, 297, 405, 416), (298, 299, 407, 406), (305, 306, 414, 413), (302, 303, 411, 410), (299, 300, 408, 407), (306, 307, 415, 414), (303, 304, 412, 411), (300, 301, 409, 408), (307, 308, 416, 415), (417, 333, 329), (349, 345, 417), (313, 309, 417), (309, 353, 417), (417, 329, 325), (353, 349, 417), (321, 417, 325), (333, 417, 337), (317, 313, 417), (321, 317, 417), (429, 499, 455, 418), (420, 463, 467, 421), (421, 467, 471, 422), (422, 471, 475, 423), (423, 475, 479, 424), (424, 479, 483, 425), (425, 483, 487, 426), (426, 487, 491, 427), (427, 491, 495, 428), (428, 495, 499, 429), (418, 455, 459, 419), (419, 459, 463, 420), (503, 502, 432, 431), (432, 433, 445, 444), (505, 504, 440, 439), (506, 505, 439, 438), (507, 506, 438, 437), (508, 507, 437, 436), (509, 508, 436, 435), (510, 509, 435, 434), (511, 510, 434, 433), (513, 512, 430, 441), (512, 503, 431, 430), (502, 511, 433, 432), (504, 513, 441, 440), (442, 443, 551, 550), (439, 440, 452, 451), (436, 437, 449, 448), (433, 434, 446, 445), (440, 441, 453, 452), (430, 431, 443, 442), (437, 438, 450, 449), (434, 435, 447, 446), (441, 430, 442, 453), (431, 432, 444, 443), (438, 439, 451, 450), (435, 436, 448, 447), (514, 515, 457, 461), (526, 527, 456, 460), (538, 539, 454, 458), (516, 514, 461, 465), (528, 526, 460, 464), (540, 538, 458, 462), (517, 516, 465, 469), (529, 528, 464, 468), (541, 540, 462, 466), (518, 517, 469, 473), (530, 529, 468, 472), (542, 541, 466, 470), (519, 518, 473, 477), (531, 530, 472, 476), (543, 542, 470, 474), (520, 519, 477, 481), (532, 531, 476, 480), (544, 543, 474, 478), (521, 520, 481, 485), (533, 532, 480, 484), (545, 544, 478, 482), (522, 521, 485, 489), (534, 533, 484, 488), (546, 545, 482, 486), (523, 522, 489, 493), (535, 534, 488, 492), (547, 546, 486, 490), (524, 523, 493, 497), (536, 535, 492, 496), (548, 547, 490, 494), (525, 524, 497, 501), (537, 536, 496, 500), (549, 548, 494, 498), (515, 525, 501, 457), (527, 537, 500, 456), (539, 549, 498, 454), (562, 490, 486), (428, 429, 513, 504), (420, 421, 511, 502), (418, 419, 503, 512), (429, 418, 512, 513), (421, 422, 510, 511), (422, 423, 509, 510), (423, 424, 508, 509), (424, 425, 507, 508), (425, 426, 506, 507), (426, 427, 505, 506), (427, 428, 504, 505), (419, 420, 502, 503), (455, 499, 525, 515), (499, 495, 524, 525), (495, 491, 523, 524), (491, 487, 522, 523), (487, 483, 521, 522), (483, 479, 520, 521), (479, 475, 519, 520), (475, 471, 518, 519), (471, 467, 517, 518), (467, 463, 516, 517), (463, 459, 514, 516), (459, 455, 515, 514), (457, 501, 537, 527), (501, 497, 536, 537), (497, 493, 535, 536), (493, 489, 534, 535), (489, 485, 533, 534), (485, 481, 532, 533), (481, 477, 531, 532), (477, 473, 530, 531), (473, 469, 529, 530), (469, 465, 528, 529), (465, 461, 526, 528), (461, 457, 527, 526), (456, 500, 549, 539), (500, 496, 548, 549), (496, 492, 547, 548), (492, 488, 546, 547), (488, 484, 545, 546), (484, 480, 544, 545), (480, 476, 543, 544), (476, 472, 542, 543), (472, 468, 541, 542), (468, 464, 540, 541), (464, 460, 538, 540), (460, 456, 539, 538), (482, 562, 486), (449, 450, 558, 557), (446, 447, 555, 554), (453, 442, 550, 561), (443, 444, 552, 551), (450, 451, 559, 558), (447, 448, 556, 555), (444, 445, 553, 552), (451, 452, 560, 559), (448, 449, 557, 556), (445, 446, 554, 553), (452, 453, 561, 560), (562, 478, 474), (494, 490, 562), (458, 454, 562), (454, 498, 562), (562, 474, 470), (498, 494, 562), (466, 562, 470), (478, 562, 482), (462, 458, 562), (466, 462, 562)])
me_magic_deniro_70_hor_004.polygons.foreach_set('use_smooth', [True] * 485)
me_magic_deniro_70_hor_004.polygons.foreach_set('material_index', [1, 0, 2, 0, 2, 2, 0, 1, 1, 1, 0, 1, 2, 0, 1, 1, 0, 1, 0, 1, 1, 1, 1, 0, 1, 1, 2, 2, 1, 2, 2, 1, 1, 0, 1, 0, 0, 1, 1, 2, 2, 0, 1, 1, 1, 1, 2, 2, 1, 0, 0, 0, 1, 0, 1, 2, 1, 2, 2, 2, 1, 0, 0, 0, 0, 0, 0, 2, 2, 2, 1, 1, 1, 0, 2, 2, 2, 2, 2, 1, 1, 0, 0, 0, 2, 1, 1, 1, 1, 2, 1, 2, 2, 1, 2, 2, 2, 2, 2, 2, 2, 2, 2, 2, 0, 0, 1, 0, 2, 2, 0, 1, 0, 0, 2, 0, 0, 0, 1, 1, 1, 1, 1, 1, 1, 1, 1, 1, 2, 2, 1, 1, 1, 1, 2, 1, 0, 1, 2, 2, 2, 0, 1, 2, 0, 0, 0, 1, 1, 1, 1, 1, 2, 0, 0, 0, 0, 0, 0, 0, 0, 0, 0, 0, 0, 0, 0, 0, 0, 0, 0, 0, 0, 0, 0, 0, 0, 0, 0, 0, 0, 0, 0, 0, 0, 0, 0, 0, 2, 2, 2, 2, 2, 2, 2, 2, 2, 0, 0, 0, 0, 0, 0, 0, 0, 0, 0, 0, 0, 0, 2, 0, 0, 0, 0, 0, 0, 0, 0, 0, 0, 0, 0, 2, 2, 2, 2, 2, 2, 2, 2, 2, 2, 2, 0, 0, 0, 0, 0, 0, 0, 0, 0, 0, 0, 0, 0, 0, 0, 0, 0, 0, 0, 0, 0, 0, 0, 0, 0, 0, 0, 0, 0, 0, 0, 0, 0, 0, 0, 0, 0, 0, 0, 0, 0, 0, 0, 0, 0, 0, 0, 0, 0, 0, 0, 0, 0, 0, 0, 0, 0, 0, 0, 0, 0, 0, 0, 0, 0, 0, 0, 0, 0, 0, 0, 0, 0, 0, 0, 0, 0, 0, 0, 0, 0, 0, 0, 0, 0, 0, 0, 0, 0, 0, 0, 0, 0, 0, 0, 0, 0, 0, 0, 0, 0, 0, 0, 0, 0, 0, 0, 0, 0, 0, 0, 0, 0, 0, 0, 0, 0, 0, 0, 0, 2, 0, 0, 0, 0, 0, 0, 0, 0, 0, 0, 0, 0, 2, 2, 2, 2, 2, 2, 2, 2, 2, 2, 2, 0, 0, 0, 0, 0, 0, 0, 0, 0, 0, 0, 0, 0, 0, 0, 0, 0, 0, 0, 0, 0, 0, 0, 0, 0, 0, 0, 0, 0, 0, 0, 0, 0, 0, 0, 0, 0, 0, 0, 0, 0, 0, 0, 0, 0, 0, 0, 0, 0, 0, 0, 0, 0, 0, 0, 0, 0, 0, 0, 0, 0, 0, 0, 0, 0, 0, 0, 0, 0, 0, 0, 0, 0, 0, 0, 0, 0, 0, 0, 0, 0, 0, 0, 0, 0, 0, 0, 0, 0, 0, 0, 0, 0, 0, 0, 0, 0, 0, 0, 0, 0, 0, 0, 0, 0, 0, 0])
_k = set([(52, 66), (52, 190), (54, 91), (54, 203), (63, 183), (63, 201), (66, 67), (67, 68), (68, 183), (91, 206), (188, 189), (188, 198), (189, 206), (190, 191), (191, 201), (194, 195), (194, 198), (195, 203), (285, 286), (285, 296), (286, 287), (287, 288), (288, 289), (289, 290), (290, 291), (291, 292), (292, 293), (293, 294), (294, 295), (295, 296), (297, 298), (297, 308), (298, 299), (299, 300), (300, 301), (301, 302), (302, 303), (303, 304), (304, 305), (305, 306), (306, 307), (307, 308), (430, 431), (430, 441), (431, 432), (432, 433), (433, 434), (434, 435), (435, 436), (436, 437), (437, 438), (438, 439), (439, 440), (440, 441), (442, 443), (442, 453), (443, 444), (444, 445), (445, 446), (446, 447), (447, 448), (448, 449), (449, 450), (450, 451), (451, 452), (452, 453)])
me_magic_deniro_70_hor_004.attributes.new('sharp_edge', 'BOOLEAN', 'EDGE').data.foreach_set('value', [ (min(e.vertices), max(e.vertices)) in _k for e in me_magic_deniro_70_hor_004.edges])
_uv = me_magic_deniro_70_hor_004.uv_layers.new(name='UVMap')
_uv.uv.foreach_set('vector', [0.185, 0.8722, 0.1829, 0.8782, 0.181, 0.878, 0.1834, 0.871, 0.838, 0.5001, 0.9276, 0.4998, 0.9276, 0.5024, 0.838, 0.5024, 0.4271, 0.8973, 0.4136, 0.8973, 0.4139, 0.8473, 0.4268, 0.8473, 0.2995, 0.8495, 0.2977, 0.8488, 0.3022, 0.8443, 0.3029, 0.8461, 0.393, 0.8927, 0.393, 0.8885, 0.3975, 0.8871, 0.3975, 0.8938, 0.5857, 0.7433, 0.5857, 0.7378, 0.5902, 0.7377, 0.5903, 0.7414, 0.9917, 0.629, 0.9917, 0.7372, 0.983, 0.7372, 0.983, 0.629, 0.5862, 0.6549, 0.5862, 0.649, 0.5896, 0.649, 0.5896, 0.6549, 0.5862, 0.7171, 0.5862, 0.7119, 0.5896, 0.7119, 0.5896, 0.7171, 0.5808, 0.8777, 0.5808, 0.8833, 0.5774, 0.8833, 0.5774, 0.8777, 0.8183, 0.799, 0.8149, 0.7956, 0.8164, 0.7933, 0.8205, 0.7978, 0.5893, 0.8025, 0.5892, 0.8006, 0.5904, 0.8006, 0.5904, 0.8025, 0.4139, 0.8473, 0.4136, 0.8973, 0.4117, 0.8988, 0.4113, 0.8458, 0.5817, 0.007721, 0.5903, 0.007722, 0.5904, 0.2828, 0.5817, 0.2828, 0.213, 0.8847, 0.2078, 0.8818, 0.2147, 0.8762, 0.2297, 0.8696, 0.2353, 0.8672, 0.2353, 0.8763, 0.3059, 0.564, 0.2977, 0.564, 0.2979, 0.494, 0.3062, 0.494, 0.1655, 0.8871, 0.1714, 0.8857, 0.1725, 0.8877, 0.165, 0.8889, 0.3872, 0.9369, 0.3887, 0.9376, 0.3842, 0.9421, 0.3834, 0.9402, 0.2133, 0.8672, 0.2192, 0.8683, 0.2147, 0.8762, 0.2232, 0.8793, 0.2189, 0.8839, 0.2147, 0.8762, 0.2384, 0.8846, 0.2324, 0.8846, 0.2353, 0.8763, 0.2439, 0.8748, 0.2431, 0.8808, 0.2353, 0.8763, 0.7268, 0.7933, 0.728, 0.7955, 0.7246, 0.7989, 0.7223, 0.7978, 0.2275, 0.881, 0.2267, 0.8748, 0.2353, 0.8763, 0.567, 0.8777, 0.5669, 0.883, 0.5635, 0.883, 0.5636, 0.8777, 0.1023, 0.871, 0.1061, 0.8732, 0.1024, 0.8751, 0.09548, 0.8774, 0.09209, 0.8792, 0.09216, 0.8751, 0.2058, 0.8761, 0.2077, 0.8704, 0.2147, 0.8762, 0.5897, 0.8879, 0.5897, 0.8946, 0.5851, 0.8935, 0.5851, 0.8894, 0.5857, 0.782, 0.5857, 0.7765, 0.5902, 0.7788, 0.5902, 0.7821, 0.5893, 0.8097, 0.5892, 0.8079, 0.5904, 0.8079, 0.5904, 0.8097, 0.5897, 0.6441, 0.5896, 0.649, 0.5862, 0.649, 0.5863, 0.6441, 0.8745, 0.9855, 0.8745, 0.981, 0.9114, 0.981, 0.9114, 0.9855, 0.5739, 0.8777, 0.5738, 0.8833, 0.5705, 0.8833, 0.5705, 0.8777, 0.9913, 0.8699, 0.9913, 0.9781, 0.983, 0.9781, 0.983, 0.8699, 0.8745, 0.7122, 0.9114, 0.7122, 0.9114, 0.7167, 0.8745, 0.7167, 0.5896, 0.6971, 0.5896, 0.7031, 0.5862, 0.7031, 0.5862, 0.6971, 0.5904, 0.7915, 0.5904, 0.7934, 0.5892, 0.7934, 0.5893, 0.7915, 0.2267, 0.8952, 0.2267, 0.8881, 0.2309, 0.8881, 0.2309, 0.8952, 0.5903, 0.7343, 0.5902, 0.7377, 0.5857, 0.7378, 0.5857, 0.7321, 0.5817, 0.2884, 0.5904, 0.2884, 0.5905, 0.494, 0.5818, 0.494, 0.5862, 0.6741, 0.5862, 0.6681, 0.5896, 0.6681, 0.5896, 0.6741, 0.5896, 0.6741, 0.5897, 0.6789, 0.5863, 0.6789, 0.5862, 0.6741, 0.2136, 0.892, 0.2138, 0.8944, 0.2127, 0.8947, 0.2126, 0.8924, 0.5897, 0.6632, 0.5896, 0.6681, 0.5862, 0.6681, 0.5863, 0.6632, 0.401, 0.8923, 0.401, 0.8882, 0.4059, 0.8871, 0.4059, 0.8934, 0.3926, 0.8754, 0.3975, 0.8731, 0.3975, 0.8836, 0.3926, 0.8825, 0.1726, 0.8684, 0.1775, 0.8742, 0.1754, 0.875, 0.1714, 0.8705, 0.5818, 0.494, 0.5905, 0.494, 0.5902, 0.564, 0.5815, 0.564, 0.9913, 0.8699, 0.983, 0.8699, 0.983, 0.8024, 0.9913, 0.8024, 0.2978, 0.007722, 0.3061, 0.007721, 0.3062, 0.2828, 0.2979, 0.2828, 0.5896, 0.6549, 0.5897, 0.6597, 0.5863, 0.6597, 0.5862, 0.6549, 0.2995, 0.8495, 0.2995, 0.9369, 0.2977, 0.9376, 0.2977, 0.8488, 0.1902, 0.8692, 0.185, 0.8722, 0.1834, 0.871, 0.1899, 0.8672, 0.5816, 0.845, 0.5681, 0.8449, 0.5681, 0.7949, 0.5812, 0.7949, 0.5904, 0.7988, 0.5904, 0.8006, 0.5892, 0.8006, 0.5893, 0.7988, 0.5902, 0.7523, 0.5903, 0.7558, 0.5857, 0.758, 0.5857, 0.7523, 0.118, 0.8721, 0.1229, 0.871, 0.1229, 0.8815, 0.118, 0.8792, 0.09896, 0.8879, 0.09896, 0.8838, 0.1039, 0.8827, 0.1039, 0.8894, 0.1965, 0.8703, 0.1902, 0.8692, 0.1899, 0.8672, 0.1976, 0.8684, 0.8183, 0.8863, 0.8183, 0.799, 0.8205, 0.7978, 0.8205, 0.8874, 0.9728, 0.4962, 0.9247, 0.4962, 0.925, 0.4906, 0.9653, 0.4906, 0.8263, 0.9855, 0.8263, 0.7122, 0.8308, 0.7167, 0.8149, 0.8893, 0.8164, 0.8919, 0.7268, 0.8919, 0.728, 0.8893, 0.8308, 0.7167, 0.8308, 0.981, 0.8263, 0.9855, 0.9276, 0.7087, 0.838, 0.7088, 0.838, 0.7065, 0.9276, 0.7065, 0.08833, 0.8774, 0.08833, 0.8732, 0.09216, 0.8751, 0.09896, 0.8774, 0.09896, 0.8732, 0.1024, 0.8751, 0.09209, 0.871, 0.09548, 0.8732, 0.09216, 0.8751, 0.5904, 0.806, 0.5904, 0.8079, 0.5892, 0.8079, 0.5893, 0.806, 0.1933, 0.8949, 0.1933, 0.8923, 0.196, 0.8923, 0.196, 0.8949, 0.5808, 0.8833, 0.5808, 0.8889, 0.5774, 0.8889, 0.5774, 0.8833, 0.983, 0.7407, 0.9913, 0.7407, 0.9913, 0.8024, 0.983, 0.8024, 0.5835, 0.7935, 0.5658, 0.7935, 0.5635, 0.7916, 0.5857, 0.7915, 0.5658, 0.7935, 0.5662, 0.8465, 0.5635, 0.8483, 0.5635, 0.7916, 0.1023, 0.8792, 0.09896, 0.8774, 0.1024, 0.8751, 0.1142, 0.8849, 0.1145, 0.8907, 0.1128, 0.8892, 0.1129, 0.8863, 0.2385, 0.8881, 0.2385, 0.8952, 0.2343, 0.8952, 0.2343, 0.8881, 0.165, 0.8889, 0.1585, 0.8853, 0.1604, 0.8838, 0.1655, 0.8871, 0.1714, 0.8705, 0.1653, 0.8691, 0.165, 0.8672, 0.1726, 0.8684, 0.9393, 0.6972, 0.937, 0.6972, 0.937, 0.5117, 0.9393, 0.5117, 0.3842, 0.8443, 0.3838, 0.8462, 0.3029, 0.8461, 0.3022, 0.8443, 0.728, 0.7955, 0.7268, 0.7933, 0.8164, 0.7933, 0.8149, 0.7956, 0.5902, 0.7637, 0.5902, 0.7674, 0.5857, 0.7675, 0.5857, 0.7614, 0.2024, 0.8742, 0.2024, 0.8816, 0.2003, 0.8811, 0.2005, 0.8749, 0.19, 0.8888, 0.1835, 0.8852, 0.1853, 0.8838, 0.1906, 0.8868, 0.2192, 0.8683, 0.2232, 0.8733, 0.2147, 0.8762, 0.2353, 0.8672, 0.2411, 0.8692, 0.2353, 0.8763, 0.1061, 0.8774, 0.1023, 0.8792, 0.1024, 0.8751, 0.1997, 0.8952, 0.1995, 0.8923, 0.2024, 0.8926, 0.2024, 0.8952, 0.08285, 0.8824, 0.08285, 0.8882, 0.08122, 0.8866, 0.08122, 0.8839, 0.09896, 0.8732, 0.1023, 0.871, 0.1024, 0.8751, 0.1584, 0.8709, 0.165, 0.8672, 0.1653, 0.8691, 0.1601, 0.8723, 0.2232, 0.8881, 0.2232, 0.8923, 0.2195, 0.89, 0.1145, 0.8907, 0.1089, 0.8907, 0.1101, 0.8893, 0.1128, 0.8892, 0.5835, 0.7935, 0.5835, 0.8465, 0.5816, 0.845, 0.5812, 0.7949, 0.2138, 0.8944, 0.2136, 0.892, 0.216, 0.8913, 0.216, 0.8956, 0.2084, 0.8922, 0.209, 0.8941, 0.2072, 0.8963, 0.2058, 0.8922, 0.08285, 0.8882, 0.07704, 0.8882, 0.07858, 0.8866, 0.08122, 0.8866, 0.2136, 0.892, 0.2125, 0.8905, 0.2136, 0.8881, 0.216, 0.8913, 0.4316, 0.8443, 0.4316, 0.9006, 0.429, 0.8988, 0.4294, 0.8462, 0.4113, 0.8458, 0.4117, 0.8988, 0.4094, 0.9006, 0.4094, 0.8443, 0.209, 0.8904, 0.2084, 0.8922, 0.2058, 0.8922, 0.2072, 0.8881, 0.838, 0.7065, 0.838, 0.7088, 0.8263, 0.6972, 0.8286, 0.6972, 0.9276, 0.5024, 0.9276, 0.4998, 0.9393, 0.5117, 0.937, 0.5117, 0.5893, 0.7953, 0.5892, 0.7934, 0.5904, 0.7934, 0.5904, 0.7953, 0.9393, 0.6972, 0.9276, 0.7087, 0.9276, 0.7065, 0.937, 0.6972, 0.08833, 0.8879, 0.08833, 0.8838, 0.09334, 0.8827, 0.09334, 0.8894, 0.5857, 0.773, 0.5857, 0.7675, 0.5902, 0.7674, 0.5902, 0.7707, 0.3834, 0.9402, 0.3842, 0.9421, 0.3022, 0.9421, 0.3025, 0.9402, 0.1964, 0.8855, 0.2003, 0.8811, 0.2024, 0.8816, 0.1975, 0.8875, 0.3887, 0.8488, 0.3887, 0.9376, 0.3872, 0.9369, 0.3872, 0.8495, 0.3062, 0.2884, 0.2979, 0.2884, 0.2979, 0.2828, 0.3062, 0.2828, 0.4271, 0.8973, 0.4268, 0.8473, 0.4294, 0.8462, 0.429, 0.8988, 0.3022, 0.9421, 0.2977, 0.9376, 0.2995, 0.9369, 0.3025, 0.9402, 0.7246, 0.7989, 0.7246, 0.8863, 0.7223, 0.8874, 0.7223, 0.7978, 0.7246, 0.8863, 0.728, 0.8893, 0.7268, 0.8919, 0.7223, 0.8874, 0.2267, 0.8748, 0.2297, 0.8696, 0.2353, 0.8763, 0.5896, 0.6883, 0.5896, 0.6936, 0.5862, 0.6936, 0.5862, 0.6883, 0.2077, 0.8704, 0.2133, 0.8672, 0.2147, 0.8762, 0.2431, 0.8808, 0.2384, 0.8846, 0.2353, 0.8763, 0.2324, 0.8846, 0.2275, 0.881, 0.2353, 0.8763, 0.2189, 0.8839, 0.213, 0.8847, 0.2147, 0.8762, 0.2232, 0.8733, 0.2232, 0.8793, 0.2147, 0.8762, 0.2411, 0.8692, 0.2439, 0.8748, 0.2353, 0.8763, 0.5896, 0.7171, 0.5896, 0.7231, 0.5862, 0.7231, 0.5862, 0.7171, 0.2078, 0.8818, 0.2058, 0.8761, 0.2147, 0.8762, 0.5835, 0.8465, 0.5662, 0.8465, 0.5681, 0.8449, 0.5816, 0.845, 0.5857, 0.7915, 0.5857, 0.8483, 0.5835, 0.8465, 0.5835, 0.7935, 0.1753, 0.8811, 0.1754, 0.875, 0.1775, 0.8742, 0.1775, 0.8818, 0.1975, 0.8875, 0.19, 0.8888, 0.1906, 0.8868, 0.1964, 0.8855, 0.1976, 0.8684, 0.2024, 0.8742, 0.2005, 0.8749, 0.1965, 0.8703, 0.1714, 0.8857, 0.1753, 0.8811, 0.1775, 0.8818, 0.1725, 0.8877, 0.1096, 0.8733, 0.1145, 0.871, 0.1145, 0.8815, 0.1096, 0.8804, 0.1583, 0.8782, 0.1604, 0.8838, 0.1585, 0.8853, 0.1559, 0.8782, 0.8164, 0.8919, 0.8149, 0.8893, 0.8183, 0.8863, 0.8205, 0.8874, 0.1835, 0.8852, 0.181, 0.878, 0.1829, 0.8782, 0.1853, 0.8838, 0.5902, 0.7821, 0.5902, 0.7859, 0.5857, 0.7881, 0.5857, 0.782, 0.5857, 0.7523, 0.5857, 0.7468, 0.5903, 0.7487, 0.5902, 0.7523, 0.401, 0.8742, 0.4059, 0.8731, 0.4059, 0.8836, 0.401, 0.8813, 0.3842, 0.8443, 0.3887, 0.8488, 0.3872, 0.8495, 0.3838, 0.8462, 0.1601, 0.8723, 0.1583, 0.8782, 0.1559, 0.8782, 0.1584, 0.8709, 0.5662, 0.8465, 0.5658, 0.7935, 0.5681, 0.7949, 0.5681, 0.8449, 0.3061, 0.001741, 0.5817, 0.001741, 0.5817, 0.007721, 0.3061, 0.007721, 0.983, 0.4998, 0.9917, 0.4998, 0.9917, 0.5615, 0.983, 0.5615, 0.9917, 0.629, 0.983, 0.629, 0.983, 0.5615, 0.9917, 0.5615, 0.5862, 0.6883, 0.5862, 0.6824, 0.5896, 0.6824, 0.5896, 0.6883, 0.5892, 0.8154, 0.5892, 0.8132, 0.5904, 0.8132, 0.5904, 0.8154, 0.5669, 0.883, 0.567, 0.8889, 0.5636, 0.889, 0.5635, 0.883, 0.5705, 0.8889, 0.5705, 0.8833, 0.5738, 0.8833, 0.5739, 0.8889, 0.5862, 0.7084, 0.5862, 0.7031, 0.5896, 0.7031, 0.5896, 0.7084, 0.5862, 0.6383, 0.5862, 0.6204, 0.5881, 0.6185, 0.5881, 0.6406, 0.8286, 0.6972, 0.8263, 0.6972, 0.8263, 0.5117, 0.8286, 0.5117, 0.2587, 0.8983, 0.273, 0.655, 0.2942, 0.6476, 0.2942, 0.9228, 0.2574, 0.9199, 0.5939, 0.957, 0.622, 0.7933, 0.6591, 0.7979, 0.7189, 0.957, 0.8745, 0.9855, 0.8263, 0.9855, 0.8308, 0.981, 0.8745, 0.981, 0.9763, 0.2746, 0.9763, 0.001741, 0.9982, 0.001745, 0.9982, 0.006225, 0.9982, 0.275, 0.2859, 0.6442, 0.2859, 0.00193, 0.2942, 0.001936, 0.2942, 0.6442, 0.9653, 0.001744, 0.9728, 0.001741, 0.9728, 0.4962, 0.9653, 0.4906, 0.5985, 0.4925, 0.865, 0.4925, 0.8695, 0.4962, 0.5939, 0.4963, 0.5939, 0.7816, 0.5939, 0.5083, 0.8228, 0.5083, 0.8228, 0.7816, 0.2539, 0.6511, 0.2539, 0.6511, 0.2539, 0.6511, 0.9137, 0.007354, 0.9212, 0.00176, 0.9212, 0.4962, 0.9137, 0.4962, 0.5817, 0.2828, 0.5904, 0.2828, 0.5904, 0.2884, 0.5817, 0.2884, 0.0104, 0.001746, 0.2859, 0.00193, 0.2859, 0.6442, 0.0104, 0.644, 0.001741, 0.001741, 0.0104, 0.001746, 0.0104, 0.644, 0.001741, 0.644, 0.2539, 0.6511, 0.2539, 0.6511, 0.2539, 0.6511, 0.2539, 0.6476, 0.2539, 0.6476, 0.2539, 0.6476, 0.9373, 0.9855, 0.9149, 0.9855, 0.9149, 0.7122, 0.9373, 0.7122, 0.5939, 0.7898, 0.5939, 0.7816, 0.8228, 0.7816, 0.8228, 0.7898, 0.4949, 0.7962, 0.532, 0.7915, 0.56, 0.9553, 0.4351, 0.9553, 0.9427, 0.9982, 0.9427, 0.7784, 0.9757, 0.7784, 0.9757, 0.9983, 0.4316, 0.8407, 0.2977, 0.8408, 0.2977, 0.5676, 0.4316, 0.5675, 0.1302, 0.8637, 0.1302, 0.6477, 0.2499, 0.6476, 0.2499, 0.8637, 0.5939, 0.5083, 0.5939, 0.4998, 0.8228, 0.4998, 0.8228, 0.5083, 0.9137, 0.007354, 0.8734, 0.007339, 0.873, 0.001741, 0.9212, 0.00176, 0.5939, 0.0018, 0.8695, 0.001741, 0.865, 0.007339, 0.5985, 0.007397, 0.4351, 0.5682, 0.5822, 0.5675, 0.5822, 0.7874, 0.4351, 0.7881, 0.001741, 0.6476, 0.1267, 0.6476, 0.1267, 0.8675, 0.001741, 0.8675, 0.8695, 0.001741, 0.8695, 0.4962, 0.865, 0.4925, 0.865, 0.007339, 0.8745, 0.7167, 0.8308, 0.7167, 0.8263, 0.7122, 0.8745, 0.7122, 0.9795, 0.7749, 0.9583, 0.7675, 0.944, 0.5242, 0.9427, 0.5026, 0.9795, 0.4998, 0.5985, 0.007397, 0.5985, 0.4925, 0.5939, 0.4963, 0.5939, 0.0018, 0.3062, 0.494, 0.2979, 0.494, 0.2979, 0.2884, 0.3062, 0.2884, 0.2978, 0.001741, 0.3061, 0.001741, 0.3061, 0.007721, 0.2978, 0.007722, 0.5817, 0.001741, 0.5903, 0.001741, 0.5903, 0.007722, 0.5817, 0.007721, 0.838, 0.5024, 0.8286, 0.5117, 0.8263, 0.5117, 0.838, 0.5001, 0.5843, 0.883, 0.5843, 0.8788, 0.5897, 0.8777, 0.5897, 0.8844, 0.07112, 0.8824, 0.07112, 0.8891, 0.06575, 0.888, 0.06575, 0.8839, 0.118, 0.8902, 0.118, 0.8861, 0.1229, 0.8849, 0.1229, 0.8917, 0.08833, 0.8732, 0.09209, 0.871, 0.09216, 0.8751, 0.07936, 0.8939, 0.08285, 0.8917, 0.08284, 0.8959, 0.09209, 0.8792, 0.08833, 0.8774, 0.09216, 0.8751, 0.5857, 0.5873, 0.5857, 0.5701, 0.5881, 0.5675, 0.5881, 0.5896, 0.5857, 0.5952, 0.5881, 0.593, 0.5881, 0.6151, 0.5857, 0.6124, 0.429, 0.8988, 0.4117, 0.8988, 0.4136, 0.8973, 0.4271, 0.8973, 0.0143, 0.8849, 0.0143, 0.8737, 0.01691, 0.8738, 0.01691, 0.8849, 0.04635, 0.8849, 0.04635, 0.8737, 0.04897, 0.8738, 0.04897, 0.8849, 0.04897, 0.8849, 0.04897, 0.8738, 0.0516, 0.8737, 0.0516, 0.8849, 0.0516, 0.8849, 0.0516, 0.8737, 0.05355, 0.8737, 0.05355, 0.8848, 0.2474, 0.8811, 0.2474, 0.87, 0.25, 0.87, 0.25, 0.8811, 0.25, 0.8811, 0.25, 0.87, 0.2527, 0.87, 0.2527, 0.8811, 0.4059, 0.8558, 0.4059, 0.8669, 0.404, 0.8669, 0.404, 0.8558, 0.404, 0.8558, 0.404, 0.8669, 0.4014, 0.8669, 0.4014, 0.8558, 0.4014, 0.8558, 0.4014, 0.8669, 0.3987, 0.8669, 0.3987, 0.8558, 0.3987, 0.8558, 0.3987, 0.8669, 0.3969, 0.867, 0.3969, 0.8558, 0.01691, 0.8849, 0.01691, 0.8738, 0.01954, 0.8737, 0.01954, 0.8849, 0.01954, 0.8849, 0.01954, 0.8737, 0.02151, 0.8737, 0.02151, 0.8848, 0.01947, 0.8855, 0.02138, 0.8854, 0.0193, 0.8914, 0.01831, 0.8915, 0.04768, 0.8915, 0.049, 0.8915, 0.049, 0.8964, 0.04768, 0.8964, 0.4014, 0.8551, 0.3988, 0.8552, 0.4001, 0.8492, 0.4014, 0.8492, 0.4039, 0.8552, 0.4014, 0.8551, 0.4014, 0.8492, 0.4027, 0.8492, 0.4058, 0.8552, 0.4039, 0.8552, 0.4027, 0.8492, 0.4037, 0.8492, 0.25, 0.8817, 0.2526, 0.8817, 0.2514, 0.8877, 0.25, 0.8877, 0.2475, 0.8817, 0.25, 0.8817, 0.25, 0.8877, 0.2487, 0.8877, 0.05152, 0.8855, 0.05341, 0.8854, 0.05132, 0.8914, 0.05034, 0.8915, 0.04897, 0.8855, 0.05152, 0.8855, 0.05034, 0.8915, 0.049, 0.8915, 0.01438, 0.8855, 0.01691, 0.8855, 0.01697, 0.8915, 0.01565, 0.8915, 0.01691, 0.8855, 0.01947, 0.8855, 0.01831, 0.8915, 0.01697, 0.8915, 0.04643, 0.8855, 0.04897, 0.8855, 0.049, 0.8915, 0.04768, 0.8915, 0.3988, 0.8552, 0.397, 0.8552, 0.3991, 0.8492, 0.4001, 0.8492, 0.574, 0.8656, 0.5754, 0.8656, 0.5777, 0.8742, 0.5717, 0.8742, 0.4014, 0.8492, 0.4001, 0.8492, 0.4001, 0.8443, 0.4014, 0.8443, 0.25, 0.8877, 0.2514, 0.8877, 0.2514, 0.8926, 0.25, 0.8926, 0.049, 0.8915, 0.05034, 0.8915, 0.05034, 0.8964, 0.049, 0.8964, 0.4001, 0.8492, 0.3991, 0.8492, 0.3991, 0.8443, 0.4001, 0.8443, 0.01697, 0.8915, 0.01831, 0.8915, 0.01831, 0.8964, 0.01697, 0.8964, 0.4037, 0.8492, 0.4027, 0.8492, 0.4027, 0.8443, 0.4037, 0.8443, 0.05034, 0.8915, 0.05132, 0.8914, 0.05132, 0.8963, 0.05034, 0.8964, 0.01565, 0.8915, 0.01697, 0.8915, 0.01697, 0.8964, 0.01565, 0.8964, 0.01831, 0.8915, 0.0193, 0.8914, 0.0193, 0.8963, 0.01831, 0.8964, 0.4027, 0.8492, 0.4014, 0.8492, 0.4014, 0.8443, 0.4027, 0.8443, 0.2487, 0.8877, 0.25, 0.8877, 0.25, 0.8926, 0.2487, 0.8926, 0.01941, 0.8729, 0.01691, 0.8729, 0.01692, 0.8722, 0.01921, 0.8722, 0.019, 0.8716, 0.01693, 0.8716, 0.01695, 0.871, 0.01871, 0.871, 0.08244, 0.8776, 0.08094, 0.878, 0.08094, 0.8772, 0.08204, 0.8769, 0.02126, 0.8728, 0.01941, 0.8729, 0.01921, 0.8722, 0.02092, 0.8721, 0.08446, 0.877, 0.08297, 0.8785, 0.08268, 0.878, 0.08395, 0.8767, 0.08353, 0.8765, 0.08244, 0.8776, 0.08204, 0.8769, 0.08284, 0.8761, 0.04897, 0.8729, 0.0465, 0.8729, 0.04671, 0.8722, 0.04898, 0.8722, 0.04898, 0.8716, 0.04694, 0.8716, 0.04725, 0.871, 0.04899, 0.871, 0.08393, 0.875, 0.08353, 0.8765, 0.08284, 0.8761, 0.08313, 0.875, 0.05146, 0.8729, 0.04897, 0.8729, 0.04898, 0.8722, 0.05126, 0.8722, 0.05104, 0.8716, 0.04898, 0.8716, 0.04899, 0.871, 0.05075, 0.871, 0.08353, 0.8734, 0.08393, 0.875, 0.08313, 0.875, 0.08284, 0.8739, 0.0533, 0.8728, 0.05146, 0.8729, 0.05126, 0.8722, 0.05295, 0.8721, 0.08297, 0.8714, 0.08446, 0.8729, 0.08395, 0.8732, 0.08268, 0.8719, 0.08244, 0.8723, 0.08353, 0.8734, 0.08284, 0.8739, 0.08204, 0.873, 0.25, 0.8691, 0.2476, 0.8691, 0.2478, 0.8684, 0.25, 0.8684, 0.25, 0.8679, 0.248, 0.8678, 0.2483, 0.8672, 0.25, 0.8672, 0.08094, 0.8719, 0.08244, 0.8723, 0.08204, 0.873, 0.08094, 0.8727, 0.2525, 0.8691, 0.25, 0.8691, 0.25, 0.8684, 0.2523, 0.8684, 0.2521, 0.8678, 0.25, 0.8679, 0.25, 0.8672, 0.2518, 0.8672, 0.07945, 0.8723, 0.08094, 0.8719, 0.08094, 0.8727, 0.07985, 0.873, 0.4038, 0.8678, 0.4057, 0.8678, 0.4053, 0.8685, 0.4036, 0.8685, 0.07742, 0.8729, 0.07891, 0.8714, 0.07921, 0.8719, 0.07793, 0.8732, 0.07836, 0.8734, 0.07945, 0.8723, 0.07985, 0.873, 0.07905, 0.8739, 0.4014, 0.8678, 0.4038, 0.8678, 0.4036, 0.8685, 0.4014, 0.8685, 0.4014, 0.869, 0.4034, 0.869, 0.4031, 0.8696, 0.4014, 0.8696, 0.07796, 0.875, 0.07836, 0.8734, 0.07905, 0.8739, 0.07876, 0.875, 0.3989, 0.8678, 0.4014, 0.8678, 0.4014, 0.8685, 0.3991, 0.8685, 0.3993, 0.869, 0.4014, 0.869, 0.4014, 0.8696, 0.3996, 0.8696, 0.07836, 0.8765, 0.07796, 0.875, 0.07876, 0.875, 0.07905, 0.8761, 0.3971, 0.8678, 0.3989, 0.8678, 0.3991, 0.8685, 0.3975, 0.8685, 0.07891, 0.8785, 0.07742, 0.877, 0.07793, 0.8767, 0.07921, 0.878, 0.07945, 0.8776, 0.07836, 0.8765, 0.07905, 0.8761, 0.07985, 0.8769, 0.01691, 0.8729, 0.01445, 0.8729, 0.01467, 0.8722, 0.01692, 0.8722, 0.01693, 0.8716, 0.0149, 0.8716, 0.01521, 0.871, 0.01695, 0.871, 0.08094, 0.878, 0.07945, 0.8776, 0.07985, 0.8769, 0.08094, 0.8772, 0.08094, 0.875, 0.07876, 0.875, 0.07905, 0.8739, 0.3987, 0.8558, 0.3969, 0.8558, 0.397, 0.8552, 0.3988, 0.8552, 0.04635, 0.8849, 0.04897, 0.8849, 0.04897, 0.8855, 0.04643, 0.8855, 0.01691, 0.8849, 0.01954, 0.8849, 0.01947, 0.8855, 0.01691, 0.8855, 0.0143, 0.8849, 0.01691, 0.8849, 0.01691, 0.8855, 0.01438, 0.8855, 0.04897, 0.8849, 0.0516, 0.8849, 0.05152, 0.8855, 0.04897, 0.8855, 0.0516, 0.8849, 0.05355, 0.8848, 0.05341, 0.8854, 0.05152, 0.8855, 0.2474, 0.8811, 0.25, 0.8811, 0.25, 0.8817, 0.2475, 0.8817, 0.25, 0.8811, 0.2527, 0.8811, 0.2526, 0.8817, 0.25, 0.8817, 0.4059, 0.8558, 0.404, 0.8558, 0.4039, 0.8552, 0.4058, 0.8552, 0.404, 0.8558, 0.4014, 0.8558, 0.4014, 0.8551, 0.4039, 0.8552, 0.4014, 0.8558, 0.3987, 0.8558, 0.3988, 0.8552, 0.4014, 0.8551, 0.01954, 0.8849, 0.02151, 0.8848, 0.02138, 0.8854, 0.01947, 0.8855, 0.01691, 0.8738, 0.0143, 0.8737, 0.01445, 0.8729, 0.01691, 0.8729, 0.3969, 0.867, 0.3987, 0.8669, 0.3989, 0.8678, 0.3971, 0.8678, 0.3987, 0.8669, 0.4014, 0.8669, 0.4014, 0.8678, 0.3989, 0.8678, 0.4014, 0.8669, 0.404, 0.8669, 0.4038, 0.8678, 0.4014, 0.8678, 0.404, 0.8669, 0.4059, 0.8669, 0.4057, 0.8678, 0.4038, 0.8678, 0.2527, 0.87, 0.25, 0.87, 0.25, 0.8691, 0.2525, 0.8691, 0.25, 0.87, 0.2474, 0.87, 0.2476, 0.8691, 0.25, 0.8691, 0.05355, 0.8737, 0.0516, 0.8737, 0.05146, 0.8729, 0.0533, 0.8728, 0.0516, 0.8737, 0.04897, 0.8738, 0.04897, 0.8729, 0.05146, 0.8729, 0.04897, 0.8738, 0.04635, 0.8737, 0.0465, 0.8729, 0.04897, 0.8729, 0.02151, 0.8737, 0.01954, 0.8737, 0.01941, 0.8729, 0.02126, 0.8728, 0.01954, 0.8737, 0.01691, 0.8738, 0.01691, 0.8729, 0.01941, 0.8729, 0.01692, 0.8722, 0.01467, 0.8722, 0.0149, 0.8716, 0.01693, 0.8716, 0.07869, 0.8789, 0.07704, 0.8772, 0.07742, 0.877, 0.07891, 0.8785, 0.3991, 0.8685, 0.4014, 0.8685, 0.4014, 0.869, 0.3993, 0.869, 0.4014, 0.8685, 0.4036, 0.8685, 0.4034, 0.869, 0.4014, 0.869, 0.07704, 0.8727, 0.07869, 0.871, 0.07891, 0.8714, 0.07742, 0.8729, 0.2523, 0.8684, 0.25, 0.8684, 0.25, 0.8679, 0.2521, 0.8678, 0.25, 0.8684, 0.2478, 0.8684, 0.248, 0.8678, 0.25, 0.8679, 0.0832, 0.871, 0.08485, 0.8727, 0.08446, 0.8729, 0.08297, 0.8714, 0.05126, 0.8722, 0.04898, 0.8722, 0.04898, 0.8716, 0.05104, 0.8716, 0.04898, 0.8722, 0.04671, 0.8722, 0.04694, 0.8716, 0.04898, 0.8716, 0.08485, 0.8772, 0.0832, 0.8789, 0.08297, 0.8785, 0.08446, 0.877, 0.01921, 0.8722, 0.01692, 0.8722, 0.01693, 0.8716, 0.019, 0.8716, 0.08094, 0.8785, 0.07921, 0.878, 0.07945, 0.8776, 0.08094, 0.878, 0.07921, 0.878, 0.07793, 0.8767, 0.07836, 0.8765, 0.07945, 0.8776, 0.07793, 0.8767, 0.07747, 0.875, 0.07796, 0.875, 0.07836, 0.8765, 0.07747, 0.875, 0.07793, 0.8732, 0.07836, 0.8734, 0.07796, 0.875, 0.07793, 0.8732, 0.07921, 0.8719, 0.07945, 0.8723, 0.07836, 0.8734, 0.07921, 0.8719, 0.08094, 0.8714, 0.08094, 0.8719, 0.07945, 0.8723, 0.08094, 0.8714, 0.08268, 0.8719, 0.08244, 0.8723, 0.08094, 0.8719, 0.08268, 0.8719, 0.08395, 0.8732, 0.08353, 0.8734, 0.08244, 0.8723, 0.08395, 0.8732, 0.08442, 0.875, 0.08393, 0.875, 0.08353, 0.8734, 0.08442, 0.875, 0.08395, 0.8767, 0.08353, 0.8765, 0.08393, 0.875, 0.08395, 0.8767, 0.08268, 0.878, 0.08244, 0.8776, 0.08353, 0.8765, 0.08268, 0.878, 0.08094, 0.8785, 0.08094, 0.878, 0.08244, 0.8776, 0.07985, 0.873, 0.08094, 0.875, 0.07905, 0.8739, 0.574, 0.8605, 0.5728, 0.8611, 0.5665, 0.8548, 0.5717, 0.8518, 0.5772, 0.8623, 0.5765, 0.8611, 0.5828, 0.8548, 0.5858, 0.86, 0.5728, 0.8649, 0.574, 0.8656, 0.5717, 0.8742, 0.5665, 0.8712, 0.5754, 0.8656, 0.5765, 0.8649, 0.5828, 0.8712, 0.5777, 0.8742, 0.5728, 0.8611, 0.5721, 0.8623, 0.5635, 0.86, 0.5665, 0.8548, 0.5765, 0.8611, 0.5754, 0.8605, 0.5777, 0.8518, 0.5828, 0.8548, 0.5765, 0.8649, 0.5772, 0.8637, 0.5858, 0.866, 0.5828, 0.8712, 0.5721, 0.8623, 0.5721, 0.8637, 0.5635, 0.866, 0.5635, 0.86, 0.5754, 0.8605, 0.574, 0.8605, 0.5717, 0.8518, 0.5777, 0.8518, 0.5772, 0.8637, 0.5772, 0.8623, 0.5858, 0.86, 0.5858, 0.866, 0.5721, 0.8637, 0.5728, 0.8649, 0.5665, 0.8712, 0.5635, 0.866, 0.08094, 0.875, 0.08094, 0.8727, 0.08204, 0.873, 0.07905, 0.8761, 0.07876, 0.875, 0.08094, 0.875, 0.08204, 0.8769, 0.08094, 0.8772, 0.08094, 0.875, 0.08094, 0.8772, 0.07985, 0.8769, 0.08094, 0.875, 0.08094, 0.875, 0.08204, 0.873, 0.08284, 0.8739, 0.07985, 0.8769, 0.07905, 0.8761, 0.08094, 0.875, 0.08313, 0.875, 0.08094, 0.875, 0.08284, 0.8739, 0.08094, 0.8727, 0.08094, 0.875, 0.07985, 0.873, 0.08284, 0.8761, 0.08204, 0.8769, 0.08094, 0.875, 0.08313, 0.875, 0.08284, 0.8761, 0.08094, 0.875, 0.02499, 0.8849, 0.02499, 0.8737, 0.0276, 0.8738, 0.0276, 0.8849, 0.03568, 0.8849, 0.03568, 0.8737, 0.03829, 0.8738, 0.03829, 0.8849, 0.03829, 0.8849, 0.03829, 0.8738, 0.04092, 0.8737, 0.04092, 0.8849, 0.04092, 0.8849, 0.04092, 0.8737, 0.04287, 0.8737, 0.04287, 0.8848, 0.05703, 0.8849, 0.05703, 0.8737, 0.05965, 0.8738, 0.05965, 0.8849, 0.05965, 0.8849, 0.05965, 0.8738, 0.06227, 0.8737, 0.06227, 0.8849, 0.001741, 0.8848, 0.001741, 0.8737, 0.003693, 0.8737, 0.003693, 0.8849, 0.003693, 0.8849, 0.003693, 0.8737, 0.006327, 0.8738, 0.006327, 0.8849, 0.006327, 0.8849, 0.006327, 0.8738, 0.008936, 0.8737, 0.008936, 0.8849, 0.008936, 0.8849, 0.008936, 0.8737, 0.01082, 0.8737, 0.01082, 0.8848, 0.0276, 0.8849, 0.0276, 0.8738, 0.03023, 0.8737, 0.03023, 0.8849, 0.03023, 0.8849, 0.03023, 0.8737, 0.0322, 0.8737, 0.0322, 0.8848, 0.03016, 0.8855, 0.03207, 0.8854, 0.02999, 0.8914, 0.029, 0.8915, 0.03701, 0.8915, 0.03833, 0.8915, 0.03833, 0.8964, 0.03701, 0.8964, 0.006324, 0.8855, 0.008856, 0.8855, 0.007603, 0.8915, 0.006282, 0.8915, 0.003768, 0.8855, 0.006324, 0.8855, 0.006282, 0.8915, 0.004947, 0.8915, 0.001874, 0.8854, 0.003768, 0.8855, 0.004947, 0.8915, 0.003958, 0.8914, 0.05965, 0.8855, 0.06219, 0.8855, 0.06096, 0.8915, 0.05963, 0.8915, 0.0571, 0.8855, 0.05965, 0.8855, 0.05963, 0.8915, 0.0583, 0.8915, 0.04085, 0.8855, 0.04274, 0.8854, 0.04065, 0.8914, 0.03967, 0.8915, 0.0383, 0.8855, 0.04085, 0.8855, 0.03967, 0.8915, 0.03833, 0.8915, 0.02507, 0.8855, 0.0276, 0.8855, 0.02766, 0.8915, 0.02634, 0.8915, 0.0276, 0.8855, 0.03016, 0.8855, 0.029, 0.8915, 0.02766, 0.8915, 0.03576, 0.8855, 0.0383, 0.8855, 0.03833, 0.8915, 0.03701, 0.8915, 0.008856, 0.8855, 0.01069, 0.8854, 0.008559, 0.8914, 0.007603, 0.8915, 0.1406, 0.8811, 0.142, 0.8811, 0.1443, 0.8897, 0.1383, 0.8897, 0.006282, 0.8915, 0.007603, 0.8915, 0.007603, 0.8964, 0.006282, 0.8964, 0.05963, 0.8915, 0.06096, 0.8915, 0.06096, 0.8964, 0.05963, 0.8964, 0.03833, 0.8915, 0.03967, 0.8915, 0.03967, 0.8964, 0.03833, 0.8964, 0.007603, 0.8915, 0.008559, 0.8914, 0.008559, 0.8963, 0.007603, 0.8964, 0.02766, 0.8915, 0.029, 0.8915, 0.029, 0.8964, 0.02766, 0.8964, 0.003958, 0.8914, 0.004947, 0.8915, 0.004947, 0.8964, 0.003958, 0.8963, 0.03967, 0.8915, 0.04065, 0.8914, 0.04065, 0.8963, 0.03967, 0.8964, 0.02634, 0.8915, 0.02766, 0.8915, 0.02766, 0.8964, 0.02634, 0.8964, 0.029, 0.8915, 0.02999, 0.8914, 0.02999, 0.8963, 0.029, 0.8964, 0.004947, 0.8915, 0.006282, 0.8915, 0.006282, 0.8964, 0.004947, 0.8964, 0.0583, 0.8915, 0.05963, 0.8915, 0.05963, 0.8964, 0.0583, 0.8964, 0.0301, 0.8729, 0.0276, 0.8729, 0.02761, 0.8722, 0.0299, 0.8722, 0.02969, 0.8716, 0.02762, 0.8716, 0.02764, 0.871, 0.0294, 0.871, 0.07115, 0.8776, 0.06966, 0.878, 0.06966, 0.8772, 0.07075, 0.8769, 0.03195, 0.8728, 0.0301, 0.8729, 0.0299, 0.8722, 0.03161, 0.8721, 0.07317, 0.877, 0.07169, 0.8785, 0.07139, 0.878, 0.07266, 0.8767, 0.07224, 0.8765, 0.07115, 0.8776, 0.07075, 0.8769, 0.07155, 0.8761, 0.0383, 0.8729, 0.03583, 0.8729, 0.03604, 0.8722, 0.0383, 0.8722, 0.03831, 0.8716, 0.03627, 0.8716, 0.03657, 0.871, 0.03832, 0.871, 0.07264, 0.875, 0.07224, 0.8765, 0.07155, 0.8761, 0.07185, 0.875, 0.04078, 0.8729, 0.0383, 0.8729, 0.0383, 0.8722, 0.04059, 0.8722, 0.04037, 0.8716, 0.03831, 0.8716, 0.03832, 0.871, 0.04008, 0.871, 0.07224, 0.8734, 0.07264, 0.875, 0.07185, 0.875, 0.07155, 0.8739, 0.04263, 0.8728, 0.04078, 0.8729, 0.04059, 0.8722, 0.04227, 0.8721, 0.07169, 0.8714, 0.07317, 0.8729, 0.07266, 0.8732, 0.07139, 0.8719, 0.07115, 0.8723, 0.07224, 0.8734, 0.07155, 0.8739, 0.07075, 0.873, 0.05965, 0.8729, 0.05717, 0.8729, 0.05737, 0.8722, 0.05965, 0.8722, 0.05964, 0.8716, 0.05759, 0.8716, 0.05788, 0.871, 0.05964, 0.871, 0.06966, 0.8719, 0.07115, 0.8723, 0.07075, 0.873, 0.06966, 0.8727, 0.06212, 0.8729, 0.05965, 0.8729, 0.05965, 0.8722, 0.06192, 0.8722, 0.06169, 0.8716, 0.05964, 0.8716, 0.05964, 0.871, 0.06139, 0.871, 0.06816, 0.8723, 0.06966, 0.8719, 0.06966, 0.8727, 0.06856, 0.873, 0.003833, 0.8729, 0.001988, 0.8728, 0.002339, 0.8721, 0.004031, 0.8722, 0.06614, 0.8729, 0.06762, 0.8714, 0.06792, 0.8719, 0.06665, 0.8732, 0.06707, 0.8734, 0.06816, 0.8723, 0.06856, 0.873, 0.06776, 0.8739, 0.006322, 0.8729, 0.003833, 0.8729, 0.004031, 0.8722, 0.006315, 0.8722, 0.006307, 0.8716, 0.004249, 0.8716, 0.004536, 0.871, 0.006296, 0.871, 0.06667, 0.875, 0.06707, 0.8734, 0.06776, 0.8739, 0.06747, 0.875, 0.008787, 0.8729, 0.006322, 0.8729, 0.006315, 0.8722, 0.008576, 0.8722, 0.008346, 0.8716, 0.006307, 0.8716, 0.006296, 0.871, 0.00804, 0.871, 0.06707, 0.8765, 0.06667, 0.875, 0.06747, 0.875, 0.06776, 0.8761, 0.01057, 0.8728, 0.008787, 0.8729, 0.008576, 0.8722, 0.01021, 0.8721, 0.06762, 0.8785, 0.06614, 0.877, 0.06665, 0.8767, 0.06792, 0.878, 0.06816, 0.8776, 0.06707, 0.8765, 0.06776, 0.8761, 0.06856, 0.8769, 0.0276, 0.8729, 0.02514, 0.8729, 0.02536, 0.8722, 0.02761, 0.8722, 0.02762, 0.8716, 0.02559, 0.8716, 0.0259, 0.871, 0.02764, 0.871, 0.06966, 0.878, 0.06816, 0.8776, 0.06856, 0.8769, 0.06966, 0.8772, 0.06966, 0.875, 0.06747, 0.875, 0.06776, 0.8739, 0.008936, 0.8849, 0.01082, 0.8848, 0.01069, 0.8854, 0.008856, 0.8855, 0.03568, 0.8849, 0.03829, 0.8849, 0.0383, 0.8855, 0.03576, 0.8855, 0.0276, 0.8849, 0.03023, 0.8849, 0.03016, 0.8855, 0.0276, 0.8855, 0.02499, 0.8849, 0.0276, 0.8849, 0.0276, 0.8855, 0.02507, 0.8855, 0.03829, 0.8849, 0.04092, 0.8849, 0.04085, 0.8855, 0.0383, 0.8855, 0.04092, 0.8849, 0.04287, 0.8848, 0.04274, 0.8854, 0.04085, 0.8855, 0.05703, 0.8849, 0.05965, 0.8849, 0.05965, 0.8855, 0.0571, 0.8855, 0.05965, 0.8849, 0.06227, 0.8849, 0.06219, 0.8855, 0.05965, 0.8855, 0.001741, 0.8848, 0.003693, 0.8849, 0.003768, 0.8855, 0.001874, 0.8854, 0.003693, 0.8849, 0.006327, 0.8849, 0.006324, 0.8855, 0.003768, 0.8855, 0.006327, 0.8849, 0.008936, 0.8849, 0.008856, 0.8855, 0.006324, 0.8855, 0.03023, 0.8849, 0.0322, 0.8848, 0.03207, 0.8854, 0.03016, 0.8855, 0.0276, 0.8738, 0.02499, 0.8737, 0.02514, 0.8729, 0.0276, 0.8729, 0.01082, 0.8737, 0.008936, 0.8737, 0.008787, 0.8729, 0.01057, 0.8728, 0.008936, 0.8737, 0.006327, 0.8738, 0.006322, 0.8729, 0.008787, 0.8729, 0.006327, 0.8738, 0.003693, 0.8737, 0.003833, 0.8729, 0.006322, 0.8729, 0.003693, 0.8737, 0.001741, 0.8737, 0.001988, 0.8728, 0.003833, 0.8729, 0.06227, 0.8737, 0.05965, 0.8738, 0.05965, 0.8729, 0.06212, 0.8729, 0.05965, 0.8738, 0.05703, 0.8737, 0.05717, 0.8729, 0.05965, 0.8729, 0.04287, 0.8737, 0.04092, 0.8737, 0.04078, 0.8729, 0.04263, 0.8728, 0.04092, 0.8737, 0.03829, 0.8738, 0.0383, 0.8729, 0.04078, 0.8729, 0.03829, 0.8738, 0.03568, 0.8737, 0.03583, 0.8729, 0.0383, 0.8729, 0.0322, 0.8737, 0.03023, 0.8737, 0.0301, 0.8729, 0.03195, 0.8728, 0.03023, 0.8737, 0.0276, 0.8738, 0.0276, 0.8729, 0.0301, 0.8729, 0.02761, 0.8722, 0.02536, 0.8722, 0.02559, 0.8716, 0.02762, 0.8716, 0.0674, 0.8789, 0.06575, 0.8772, 0.06614, 0.877, 0.06762, 0.8785, 0.008576, 0.8722, 0.006315, 0.8722, 0.006307, 0.8716, 0.008346, 0.8716, 0.006315, 0.8722, 0.004031, 0.8722, 0.004249, 0.8716, 0.006307, 0.8716, 0.06575, 0.8727, 0.0674, 0.871, 0.06762, 0.8714, 0.06614, 0.8729, 0.06192, 0.8722, 0.05965, 0.8722, 0.05964, 0.8716, 0.06169, 0.8716, 0.05965, 0.8722, 0.05737, 0.8722, 0.05759, 0.8716, 0.05964, 0.8716, 0.07191, 0.871, 0.07356, 0.8727, 0.07317, 0.8729, 0.07169, 0.8714, 0.04059, 0.8722, 0.0383, 0.8722, 0.03831, 0.8716, 0.04037, 0.8716, 0.0383, 0.8722, 0.03604, 0.8722, 0.03627, 0.8716, 0.03831, 0.8716, 0.07356, 0.8772, 0.07191, 0.8789, 0.07169, 0.8785, 0.07317, 0.877, 0.0299, 0.8722, 0.02761, 0.8722, 0.02762, 0.8716, 0.02969, 0.8716, 0.06966, 0.8785, 0.06792, 0.878, 0.06816, 0.8776, 0.06966, 0.878, 0.06792, 0.878, 0.06665, 0.8767, 0.06707, 0.8765, 0.06816, 0.8776, 0.06665, 0.8767, 0.06618, 0.875, 0.06667, 0.875, 0.06707, 0.8765, 0.06618, 0.875, 0.06665, 0.8732, 0.06707, 0.8734, 0.06667, 0.875, 0.06665, 0.8732, 0.06792, 0.8719, 0.06816, 0.8723, 0.06707, 0.8734, 0.06792, 0.8719, 0.06966, 0.8714, 0.06966, 0.8719, 0.06816, 0.8723, 0.06966, 0.8714, 0.07139, 0.8719, 0.07115, 0.8723, 0.06966, 0.8719, 0.07139, 0.8719, 0.07266, 0.8732, 0.07224, 0.8734, 0.07115, 0.8723, 0.07266, 0.8732, 0.07313, 0.875, 0.07264, 0.875, 0.07224, 0.8734, 0.07313, 0.875, 0.07266, 0.8767, 0.07224, 0.8765, 0.07264, 0.875, 0.07266, 0.8767, 0.07139, 0.878, 0.07115, 0.8776, 0.07224, 0.8765, 0.07139, 0.878, 0.06966, 0.8785, 0.06966, 0.878, 0.07115, 0.8776, 0.06856, 0.873, 0.06966, 0.875, 0.06776, 0.8739, 0.1406, 0.8759, 0.1394, 0.8766, 0.1331, 0.8702, 0.1383, 0.8672, 0.1438, 0.8778, 0.1432, 0.8766, 0.1495, 0.8702, 0.1525, 0.8755, 0.1394, 0.8804, 0.1406, 0.8811, 0.1383, 0.8897, 0.1331, 0.8867, 0.142, 0.8811, 0.1432, 0.8804, 0.1495, 0.8867, 0.1443, 0.8897, 0.1394, 0.8766, 0.1388, 0.8778, 0.1302, 0.8755, 0.1331, 0.8702, 0.1432, 0.8766, 0.142, 0.8759, 0.1443, 0.8672, 0.1495, 0.8702, 0.1432, 0.8804, 0.1438, 0.8792, 0.1525, 0.8815, 0.1495, 0.8867, 0.1388, 0.8778, 0.1388, 0.8792, 0.1302, 0.8815, 0.1302, 0.8755, 0.142, 0.8759, 0.1406, 0.8759, 0.1383, 0.8672, 0.1443, 0.8672, 0.1438, 0.8792, 0.1438, 0.8778, 0.1525, 0.8755, 0.1525, 0.8815, 0.1388, 0.8792, 0.1394, 0.8804, 0.1331, 0.8867, 0.1302, 0.8815, 0.06966, 0.875, 0.06966, 0.8727, 0.07075, 0.873, 0.06776, 0.8761, 0.06747, 0.875, 0.06966, 0.875, 0.07075, 0.8769, 0.06966, 0.8772, 0.06966, 0.875, 0.06966, 0.8772, 0.06856, 0.8769, 0.06966, 0.875, 0.06966, 0.875, 0.07075, 0.873, 0.07155, 0.8739, 0.06856, 0.8769, 0.06776, 0.8761, 0.06966, 0.875, 0.07185, 0.875, 0.06966, 0.875, 0.07155, 0.8739, 0.06966, 0.8727, 0.06966, 0.875, 0.06856, 0.873, 0.07155, 0.8761, 0.07075, 0.8769, 0.06966, 0.875, 0.07185, 0.875, 0.07155, 0.8761, 0.06966, 0.875])
me_magic_deniro_70_hor_004.materials.append(mat_denirosmagicblack)
me_magic_deniro_70_hor_004.materials.append(mat_deniromagicred)
me_magic_deniro_70_hor_004.materials.append(mat_deniromagicchrome)
me_magic_deniro_70_hor_004.use_remesh_fix_poles = True
me_magic_deniro_70_hor_004.use_remesh_preserve_attributes = False
me_magic_deniro_70_hor_004.update()

# ---- objects
ob_magic_deniro_70_hor_screen = bpy.data.objects.new('magic-deniro-70-hor_screen', me_magic_deniro_70_hor_001)
ob_magic_deniro_70_hor_marquee = bpy.data.objects.new('magic-deniro-70-hor_marquee', me_magic_deniro_70_hor_002)
ob_magic_deniro_70_hor_generic = bpy.data.objects.new('magic-deniro-70-hor_generic', me_magic_deniro_70_hor_003)
ob_magic_deniro_70_hor_cabmap = bpy.data.objects.new('magic-deniro-70-hor_cabmap', me_magic_deniro_70_hor_004)

# ---- transforms, parenting, visibility, modifiers, constraints
ob_magic_deniro_70_hor_screen.location = (-0.001411, 0.021, 1.331)
ob_magic_deniro_70_hor_screen.rotation_euler = (1.571, 0.0, 0.0)
_m = ob_magic_deniro_70_hor_screen.modifiers.new('Auto Smooth', 'NODES')
_m.node_group = ng_auto_smooth
_gi = [s.identifier for s in ng_auto_smooth.interface.items_tree if s.item_type == 'SOCKET' and s.in_out == 'INPUT']
_m[_gi[1]] = 1.047  # Angle
_m = ob_magic_deniro_70_hor_screen.modifiers.new('WeightedNormal', 'WEIGHTED_NORMAL')
_m.keep_sharp = True
ob_magic_deniro_70_hor_marquee.location = (0.0009238, -0.1319, 1.444)
ob_magic_deniro_70_hor_marquee.rotation_euler = (1.571, 0.0, 0.0)
_m = ob_magic_deniro_70_hor_marquee.modifiers.new('Auto Smooth', 'NODES')
_m.node_group = ng_auto_smooth
_gi = [s.identifier for s in ng_auto_smooth.interface.items_tree if s.item_type == 'SOCKET' and s.in_out == 'INPUT']
_m[_gi[1]] = 1.047  # Angle
_m = ob_magic_deniro_70_hor_marquee.modifiers.new('WeightedNormal', 'WEIGHTED_NORMAL')
_m.keep_sharp = True
ob_magic_deniro_70_hor_generic.location = (0.0, 0.0, 0.0)
ob_magic_deniro_70_hor_generic.rotation_euler = (1.571, 0.0, 0.0)
_m = ob_magic_deniro_70_hor_generic.modifiers.new('Auto Smooth', 'NODES')
_m.node_group = ng_auto_smooth
_gi = [s.identifier for s in ng_auto_smooth.interface.items_tree if s.item_type == 'SOCKET' and s.in_out == 'INPUT']
_m[_gi[1]] = 1.047  # Angle
_m = ob_magic_deniro_70_hor_generic.modifiers.new('WeightedNormal', 'WEIGHTED_NORMAL')
_m.keep_sharp = True
ob_magic_deniro_70_hor_cabmap.location = (0.0, 0.0, 0.0)
ob_magic_deniro_70_hor_cabmap.rotation_euler = (1.571, 0.0, 0.0)
_m = ob_magic_deniro_70_hor_cabmap.modifiers.new('Auto Smooth', 'NODES')
_m.node_group = ng_auto_smooth
_gi = [s.identifier for s in ng_auto_smooth.interface.items_tree if s.item_type == 'SOCKET' and s.in_out == 'INPUT']
_m[_gi[1]] = 1.047  # Angle
_m = ob_magic_deniro_70_hor_cabmap.modifiers.new('WeightedNormal', 'WEIGHTED_NORMAL')
_m.keep_sharp = True

# ---- collection membership
scene.collection.objects.link(ob_magic_deniro_70_hor_screen)
scene.collection.objects.link(ob_magic_deniro_70_hor_marquee)
scene.collection.objects.link(ob_magic_deniro_70_hor_generic)
scene.collection.objects.link(ob_magic_deniro_70_hor_cabmap)

# ---- scene / render settings (as saved in the file)
scene.frame_start = 1; scene.frame_end = 250; scene.frame_set(1)
scene.render.engine = 'BLENDER_EEVEE_NEXT'
scene.cycles.use_denoising = False
scene.cycles.samples = 128
scene.cycles.sampling_pattern = 'TABULATED_SOBOL'
scene.cycles.use_adaptive_sampling = False
scene.cycles.use_light_tree = False
scene.view_settings.view_transform = 'Filmic'
bpy.context.view_layer.update()

# ---- added for rendering (the .blend has no active camera and no usable light): camera, sun
cam_auto = bpy.data.cameras.new('AutoCamera')
cam_auto.lens = 50.0
cam_auto.sensor_width = 36.0
cam_auto.clip_end = 1000.0
ob_auto_camera = bpy.data.objects.new('AutoCamera', cam_auto)
scene.collection.objects.link(ob_auto_camera)
ob_auto_camera.location = (1.83294, -2.19785, 2.33685)
ob_auto_camera.rotation_euler = (1.09748, -7.21219e-08, 0.694738)
scene.camera = ob_auto_camera
light_auto_sun = bpy.data.lights.new('AutoSun', 'SUN')
light_auto_sun.energy = 3.0
light_auto_sun.angle = 0.0523599
ob_auto_sun = bpy.data.objects.new('AutoSun', light_auto_sun)
scene.collection.objects.link(ob_auto_sun)
ob_auto_sun.rotation_euler = (0.872665, 0.174533, 0.523599)
bpy.context.view_layer.update()
